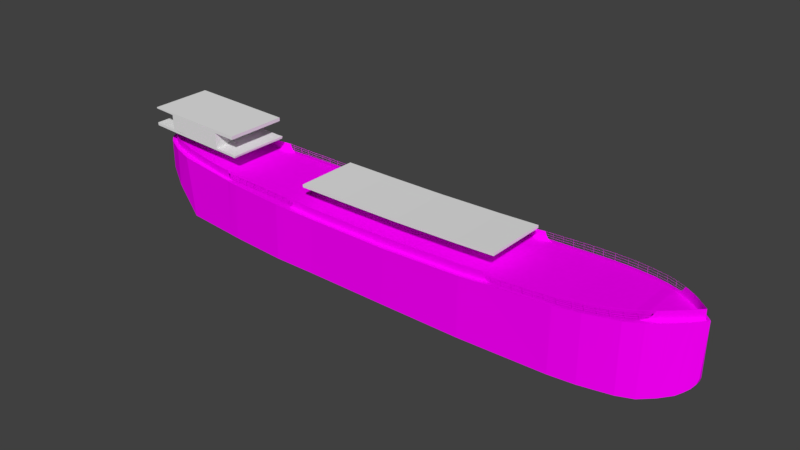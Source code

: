 # Source: t2v4.blend  (saved by Blender 2.79.0; exported with 4.5.12 LTS)
import bpy
from mathutils import Matrix  # noqa: F401  (used for matrix-valued properties, if any)

bpy.ops.wm.read_factory_settings(use_empty=True)
scene = bpy.context.scene
scene.name = 'Scene'

# ---- collections
col_collection_1 = bpy.data.collections.new('Collection 1'); scene.collection.children.link(col_collection_1)

# ---- images (referenced by path relative to the original .blend; pixels are not part of the script)
import os
ASSET_DIR = os.environ.get("B2B_ASSET_DIR", "")  # directory of the original .blend (textures are referenced by path, not embedded)
HERE = os.path.dirname(os.path.abspath(__file__))  # packed textures are extracted next to this script under _unpacked/

def load_image(name, relpath, width, height, colorspace="sRGB"):
    """Load a texture the original file referenced (path relative to the .blend, or extracted next to this script)."""
    p = next((c for c in (os.path.join(HERE, relpath), os.path.join(ASSET_DIR, relpath)) if relpath and os.path.exists(c)), "")
    if p:
        img = bpy.data.images.load(p, check_existing=True)
        img.name = name
    else:  # same state as the original file: an image datablock whose file is absent (Cycles renders it pink)
        img = bpy.data.images.new(name, width, height)
        img.source = "FILE"
        img.filepath = "//" + (relpath or name)
    img.colorspace_settings.name = colorspace
    return img
img_rust_8111_jpg = load_image('Rust-8111.jpg', 'Rust-8111.jpg', 1024, 1024, 'sRGB')
img_metaldiamond_2467_jpg = load_image('MetalDiamond-2467.jpg', 'MetalDiamond-2467.jpg', 1024, 1024, 'sRGB')

# ---- materials (node trees are filled in below, after node groups)
mat_material_002 = bpy.data.materials.new('Material.002')
mat_material_002.alpha_threshold = 0.0
mat_material_002.preview_render_type = 'CUBE'
mat_material_002.roughness = 0.5
mat_material_001 = bpy.data.materials.new('Material.001')
mat_material_001.alpha_threshold = 0.0
mat_material_001.roughness = 0.5
mat_material_003 = bpy.data.materials.new('Material.003')
mat_material_003.alpha_threshold = 0.0
mat_material_003.roughness = 0.5

# ---- material node trees
mat_material_002.use_nodes = True; mat_material_002.node_tree.nodes.clear()
_N = mat_material_002.node_tree.nodes; _L = mat_material_002.node_tree.links
n0 = _N.new('ShaderNodeOutputMaterial'); n0.name = 'Material Output'; n0.location = (300, 300)
n1 = _N.new('ShaderNodeBsdfDiffuse'); n1.name = 'Diffuse BSDF'; n1.location = (10, 300)
n2 = _N.new('ShaderNodeTexImage'); n2.name = 'Image Texture'; n2.location = (-180, 300)
n2.width = 140
n2.image = img_rust_8111_jpg
_L.new(n1.outputs[0], n0.inputs[0])
_L.new(n2.outputs[0], n1.inputs[0])
n0.is_active_output = True
mat_material_001.use_nodes = True; mat_material_001.node_tree.nodes.clear()
_N = mat_material_001.node_tree.nodes; _L = mat_material_001.node_tree.links
n0 = _N.new('ShaderNodeOutputMaterial'); n0.name = 'Material Output'; n0.location = (300, 300)
n1 = _N.new('ShaderNodeTexImage'); n1.name = 'Image Texture'; n1.location = (-180, 300)
n1.width = 140
n1.image = img_metaldiamond_2467_jpg
n2 = _N.new('ShaderNodeBsdfDiffuse'); n2.name = 'Diffuse BSDF'; n2.location = (10, 300)
_L.new(n2.outputs[0], n0.inputs[0])
_L.new(n1.outputs[0], n2.inputs[0])
n0.is_active_output = True
mat_material_003.use_nodes = True; mat_material_003.node_tree.nodes.clear()
_N = mat_material_003.node_tree.nodes; _L = mat_material_003.node_tree.links
n0 = _N.new('ShaderNodeOutputMaterial'); n0.name = 'Material Output'; n0.location = (300, 300)
n1 = _N.new('ShaderNodeBsdfToon'); n1.name = 'Toon BSDF'; n1.location = (10, 300)
n1.inputs[1].default_value = 1.0
_L.new(n1.outputs[0], n0.inputs[0])
n0.is_active_output = True

# ---- world
world_world = bpy.data.worlds.new('World'); scene.world = world_world
world_world.color = (0.05088, 0.05088, 0.05088)
world_world.use_sun_shadow = False
world_world.sun_shadow_jitter_overblur = 0.0
world_world.cycles.sampling_method = 'MANUAL'

# ---- meshes
me_plane_001 = bpy.data.meshes.new('Plane.001')
me_plane_001.from_pydata([(-1.04, -1.0, 0.11), (0.9657, -1.0, 0.1206), (-1.04, 1.0, 0.11), (0.965, 1.0, 0.121), (-1.05, -1.0, 0.1459), (0.9724, -1.0, 0.1467), (-0.9242, -1.0, 0.1447), (-0.9207, -1.0, 0.1111), (-0.6155, -1.0, 0.1424), (-0.6127, -1.0, 0.1118), (-0.4115, -1.0, 0.1125), (-0.2322, -1.0, 0.1118), (0.05622, -1.0, 0.1138), (0.3541, -1.0, 0.1164), (0.6598, -1.0, 0.1202), (0.8577, -1.0, 0.1222), (-0.2338, -1.0, 0.1411), (0.05213, -1.0, 0.1416), (-0.4194, -1.0, 0.1436), (0.3479, -1.0, 0.1437), (0.6601, -1.0, 0.1452), (0.8543, -1.0, 0.1473), (-1.049, 1.0, 0.1457), (0.9653, 1.018, 0.1497), (0.664, 1.0, 0.1201), (0.661, 1.0, 0.1451), (0.8549, 1.0, 0.1221), (0.8549, 1.0, 0.1473), (0.3541, 1.0, 0.1164), (0.3511, 1.0, 0.1434), (0.05645, 1.0, 0.1137), (0.05292, 1.0, 0.1418), (-0.6113, 1.0, 0.1137), (-0.6155, 1.0, 0.1424), (-0.9161, 1.0, 0.1136), (-0.924, 1.0, 0.1433), (-0.4117, 1.0, 0.1141), (-0.4156, 1.0, 0.1425), (-0.2262, 1.0, 0.1131), (-0.2299, 1.0, 0.1413), (0.5091, 1.0, 0.1183), (0.506, 1.0, 0.1443), (0.504, -1.0, 0.1444), (0.5069, -1.0, 0.1183), (-0.6302, -1.0, 0.3305), (-0.2485, -1.0, 0.3292), (0.03743, -1.0, 0.3297), (-0.4341, -1.0, 0.3317), (0.3332, -1.0, 0.3318), (0.3364, 1.0, 0.3315), (0.03822, 1.0, 0.3299), (-0.6302, 1.0, 0.3305), (-0.4303, 1.0, 0.3306), (-0.2446, 1.0, 0.3294), (0.4913, 1.0, 0.3323), (0.4893, -1.0, 0.3325), (-1.053, -1.0, 0.3305), (-1.053, 1.0, 0.3305), (0.9109, 1.0, 0.3386), (0.9089, -1.0, 0.3388), (0.9075, 1.0, 0.3814), (0.9055, -1.0, 0.3816), (-1.055, -1.0, 0.3455), (-1.055, 1.0, 0.3454), (2.591, -1.014, 0.1746), (6.386, -1.014, 0.3449), (2.591, 1.014, 0.1746), (6.386, 1.014, 0.3449), (3.456, -1.014, 0.2036), (3.456, 1.014, 0.2036), (4.54, -1.014, 0.2452), (4.54, 1.014, 0.2452), (5.679, -1.014, 0.3027), (5.679, 1.014, 0.3027), (2.594, -1.014, 0.1427), (6.389, -1.014, 0.313), (2.594, 1.014, 0.1427), (6.389, 1.014, 0.313), (3.459, -1.014, 0.1717), (3.459, 1.014, 0.1717), (4.543, -1.014, 0.2134), (4.543, 1.014, 0.2134), (5.682, -1.014, 0.2708), (5.682, 1.014, 0.2708)], [(6, 7), (8, 9), (10, 18), (11, 16), (12, 17), (13, 19), (14, 20), (15, 21), (42, 43)], [(0, 7, 9, 10, 11, 12, 13, 43, 14, 15, 1, 3, 26, 24, 40, 28, 30, 38, 36, 32, 34, 2), (1, 15, 14, 43, 13, 12, 11, 10, 9, 7, 0, 4, 6, 8, 18, 16, 17, 19, 42, 20, 21, 5), (26, 3, 23, 27), (40, 24, 25, 41), (24, 26, 27, 25), (30, 28, 29, 31), (38, 30, 31, 39), (34, 32, 33, 35), (2, 34, 35, 22), (32, 36, 37, 33), (36, 38, 39, 37), (3, 1, 5, 23), (0, 2, 22, 4), (21, 20, 42, 19, 17, 16, 18, 8, 6, 4, 22, 35, 33, 37, 39, 31, 29, 41, 25, 27, 23, 5), (28, 40, 41, 29), (8, 18, 47, 44), (29, 31, 50, 49), (8, 33, 51, 44), (29, 41, 54, 49), (17, 19, 48, 46), (18, 16, 45, 47), (31, 39, 53, 50), (39, 37, 52, 53), (16, 17, 46, 45), (41, 42, 55, 54), (37, 33, 51, 52), (19, 42, 55, 48), (44, 51, 57, 56), (54, 55, 59, 58), (58, 59, 61, 60), (56, 57, 63, 62), (60, 61, 62, 63), (47, 45, 46, 48, 55, 59, 61, 62, 56, 44), (54, 58, 60, 63, 57, 51, 52, 53, 50, 49), (72, 73, 67, 65), (64, 66, 69, 68), (68, 69, 71, 70), (70, 71, 73, 72), (82, 75, 77, 83), (74, 78, 79, 76), (78, 80, 81, 79), (80, 82, 83, 81), (71, 69, 79, 81), (65, 67, 77, 75), (69, 66, 76, 79), (70, 72, 82, 80), (66, 64, 74, 76), (68, 70, 80, 78), (64, 68, 78, 74), (67, 73, 83, 77), (72, 65, 75, 82), (73, 71, 81, 83)])
me_plane_001.use_remesh_preserve_volume = False
me_plane_001.use_remesh_preserve_attributes = False
me_plane_001.use_mirror_vertex_groups = False
me_plane_001.update()
me_cube_001 = bpy.data.meshes.new('Cube.001')
me_cube_001.from_pydata([(-3.187, -0.4817, -0.384), (-3.912, -0.1223, 0.3766), (-3.187, 0.4777, -0.384), (-3.912, 0.1223, 0.3766), (2.753, -0.3622, -0.4173), (3.212, 0.0, 0.4417), (2.753, 0.3669, -0.4173), (-3.919, -0.1101, 0.1193), (-3.919, 0.1101, 0.1193), (3.179, 0.03451, -0.2385), (3.179, -0.03451, -0.2385), (-3.545, -0.3888, -0.1075), (-3.545, 0.3834, -0.1075), (-3.789, -0.2587, 0.01486), (-3.789, 0.2587, 0.01486), (-3.945, -0.02141, 0.1951), (-3.945, 0.02141, 0.1951), (-3.872, -0.173, 0.05792), (-3.872, 0.173, 0.05792), (2.915, 0.263, -0.3876), (2.915, -0.263, -0.3876), (3.101, 0.1109, -0.319), (3.101, -0.1109, -0.319), (3.042, 0.1615, -0.3565), (3.042, -0.1615, -0.3565), (3.144, 0.06988, -0.2864), (3.144, -0.06988, -0.2864), (3.195, 0.01939, -0.1842), (3.195, -0.01939, -0.1842), (-3.297, 0.456, 0.347), (-3.297, -0.46, 0.347), (-1.122, 0.5951, 0.2765), (-1.122, -0.5951, 0.2765), (-2.48, -0.546, 0.3099), (-2.48, 0.5621, 0.3099), (-2.34, 0.5768, 0.3047), (-2.34, -0.5606, 0.3047), (-2.335, 0.575, 0.3115), (-2.335, -0.5589, 0.3115), (-1.65, 0.6016, 0.2954), (-1.648, -0.6016, 0.2921), (-0.09629, 0.6036, 0.2741), (-0.09629, -0.6036, 0.2741), (0.8678, 0.598, 0.3011), (0.8678, -0.598, 0.3011), (1.912, 0.5746, 0.3504), (1.912, -0.5569, 0.3504), (2.571, 0.4413, 0.3929), (2.577, -0.4406, 0.3927), (-0.1299, 0.5998, -0.4011), (-0.1299, -0.5998, -0.4011), (-1.659, 0.6008, -0.3925), (-1.659, -0.6008, -0.3925), (-1.149, -0.5956, -0.3954), (-1.149, 0.5956, -0.3954), (-2.365, 0.5751, -0.3886), (-2.365, -0.559, -0.3886), (-2.508, 0.5609, -0.3878), (-2.508, -0.5447, -0.3878), (0.862, -0.5995, -0.4067), (0.862, 0.5995, -0.4067), (1.908, -0.5558, -0.4125), (1.908, 0.5735, -0.4125), (2.576, -0.4373, -0.4163), (2.576, 0.4387, -0.4163), (-3.551, -0.3797, 0.3592), (-3.551, 0.3797, 0.3592), (-3.783, -0.2625, 0.3704), (-3.783, 0.2625, 0.3704), (-3.855, -0.1986, 0.3738), (-3.855, 0.1986, 0.3738), (2.767, 0.3577, 0.4078), (2.767, -0.3577, 0.4078), (2.948, 0.2413, 0.4215), (2.948, -0.2413, 0.4215), (3.087, 0.1219, 0.4321), (3.087, -0.1219, 0.4321), (-3.885, -0.1625, 0.3753), (-3.885, 0.1625, 0.3753), (3.118, 0.09196, 0.4345), (3.118, -0.09196, 0.4345), (3.159, 0.05515, 0.4376), (3.159, -0.05515, 0.4376), (3.189, 0.02457, 0.4399), (3.189, -0.02457, 0.4399), (-2.447, -0.5078, 0.3079), (-2.451, -0.5506, 0.3075), (-2.451, 0.5668, 0.3083), (-2.447, 0.5259, 0.3081), (-2.48, 0.5253, 0.3099), (-2.48, -0.5061, 0.3099), (-3.297, -0.3936, 0.347), (-3.297, 0.41, 0.347), (-3.551, -0.3211, 0.3592), (-3.551, 0.335, 0.3592), (-3.783, -0.1948, 0.3704), (-3.783, 0.2051, 0.3704), (-3.855, -0.1209, 0.3738), (-3.855, 0.1315, 0.3738), (-3.885, 0.07792, 0.3753), (-3.885, -0.06379, 0.3753), (-3.898, 0.007068, 0.3753), (-3.667, -0.27, 0.3648), (-3.725, -0.2378, 0.3676), (-3.819, -0.1646, 0.3721), (-2.889, -0.4593, 0.3284), (-2.685, -0.4867, 0.3192), (-3.093, -0.4305, 0.3377), (-3.667, 0.2848, 0.3648), (-3.609, 0.3119, 0.362), (-3.725, 0.251, 0.3676), (-2.889, 0.4824, 0.3284), (-2.685, 0.5046, 0.3192), (-3.093, 0.4483, 0.3377), (-2.467, -0.5078, 0.3228), (-2.467, 0.5259, 0.3228), (-2.507, 0.5216, 0.3723), (-2.507, -0.5024, 0.3723), (-3.297, -0.3936, 0.4445), (-3.297, 0.41, 0.4445), (-3.551, -0.3211, 0.4567), (-3.551, 0.335, 0.4567), (-3.783, -0.1948, 0.4679), (-3.783, 0.2051, 0.4679), (-3.855, -0.1209, 0.4713), (-3.855, 0.1315, 0.4713), (-3.885, 0.07792, 0.4728), (-3.885, -0.06379, 0.4728), (-3.898, 0.007068, 0.4728), (-3.667, -0.27, 0.4623), (-3.725, -0.2378, 0.4651), (-3.819, -0.1646, 0.4696), (-2.889, -0.4593, 0.4259), (-2.685, -0.4867, 0.4167), (-3.093, -0.4305, 0.4352), (-3.667, 0.2848, 0.4623), (-3.609, 0.3119, 0.4595), (-3.725, 0.251, 0.4651), (-2.889, 0.4824, 0.4259), (-2.685, 0.5046, 0.4167), (-3.093, 0.4483, 0.4352), (-2.519, -0.5012, 0.4148), (-2.519, 0.5198, 0.4148), (-2.483, 0.5246, 0.3377), (-2.483, -0.5059, 0.3377), (-3.895, 0.0425, 0.3753), (-3.895, -0.02836, 0.3753), (-3.895, 0.0425, 0.4728), (-3.895, -0.02836, 0.4728), (-1.122, -0.5419, 0.2765), (-1.492, -0.5324, 0.2874), (-1.492, 0.5476, 0.2874), (-0.09629, 0.5546, 0.2741), (-1.122, 0.5534, 0.2765), (-0.09629, -0.5444, 0.2741), (0.8678, 0.5546, 0.3011), (0.8678, -0.5416, 0.3011), (1.12, -0.5875, 0.3164), (1.13, 0.5959, 0.3164), (1.212, -0.5382, 0.3201), (1.212, 0.5563, 0.3201), (-1.122, -0.5419, 0.3765), (-1.433, -0.5324, 0.3842), (-1.433, 0.5476, 0.3842), (-0.09629, 0.5546, 0.3741), (-1.122, 0.5534, 0.3765), (-0.09629, -0.5444, 0.3741), (0.8678, 0.5546, 0.4011), (0.8678, -0.5416, 0.4011), (1.118, -0.5338, 0.4164), (1.118, 0.5563, 0.4163), (-1.445, 0.5476, 0.3335), (-1.445, -0.5324, 0.3334), (-1.437, 0.5476, 0.3564), (-1.437, -0.5324, 0.3564), (-1.471, -0.5324, 0.3003), (-1.471, 0.5476, 0.3003), (1.136, 0.5563, 0.3674), (1.136, -0.5338, 0.3674), (1.16, 0.5563, 0.3408), (1.16, -0.5338, 0.341), (1.126, 0.5563, 0.3917), (2.577, -0.3895, 0.3927), (2.577, 0.4005, 0.3928), (2.692, -0.3378, 0.4049), (2.692, 0.3514, 0.4049), (2.948, 0.1895, 0.4215), (2.948, -0.1832, 0.4215), (3.087, -0.07094, 0.4321), (3.087, 0.07064, 0.4321), (3.118, -0.04031, 0.4345), (3.118, 0.04228, 0.4345), (3.159, -0.006117, 0.4376), (3.159, 0.004829, 0.4376), (3.164, -0.0003203, 0.4376), (3.017, 0.1332, 0.4268), (3.017, -0.1286, 0.4268), (2.786, 0.3019, 0.4618), (2.786, -0.2912, 0.4618), (2.817, -0.2725, 0.5181), (2.817, 0.2814, 0.5181), (2.948, 0.1895, 0.5319), (2.948, -0.1832, 0.5319), (3.087, -0.07094, 0.5425), (3.087, 0.07064, 0.5425), (3.118, -0.04031, 0.5448), (3.118, 0.04228, 0.5448), (3.159, -0.006117, 0.5479), (3.159, 0.004829, 0.5479), (3.164, -0.0003203, 0.5479), (3.017, 0.1332, 0.5372), (3.017, -0.1286, 0.5372), (2.753, 0.3215, 0.4308), (2.753, -0.3117, 0.4308), (2.242, 0.5284, 0.3716), (2.242, 0.5265, -0.4144), (2.075, 0.5547, -0.4135), (2.077, 0.5562, 0.361), (2.406, 0.4942, 0.3823), (2.409, 0.4919, -0.4153), (1.163, 0.5949, -0.4096), (1.122, -0.5877, -0.4096), (2.209, -0.5214, 0.3716), (2.21, -0.5192, -0.4144), (2.06, -0.5392, 0.361), (2.059, -0.5375, -0.4135), (2.393, -0.4796, -0.4153), (2.39, -0.4824, 0.3823), (2.802, 0.2917, 0.49), (2.215, -0.4841, 0.4739), (1.945, 0.5321, 0.4575), (1.945, 0.5321, 0.4293), (1.945, 0.5321, 0.4018), (1.945, 0.5321, 0.377), (1.126, -0.5338, 0.3917), (2.802, -0.2818, 0.49), (2.452, -0.435, 0.4874), (2.332, 0.4699, 0.4801), (2.332, 0.4699, 0.4532), (2.332, 0.4699, 0.4255), (2.332, 0.4699, 0.4012), (1.808, -0.5274, 0.4489), (1.578, 0.5521, 0.438), (1.578, 0.552, 0.4124), (1.578, 0.5521, 0.3848), (1.578, 0.552, 0.3597), (1.912, -0.522, 0.3504), (2.58, -0.389, 0.4978), (2.577, 0.4005, 0.4978), (2.577, 0.4005, 0.4699), (2.577, 0.4005, 0.4414), (2.577, 0.4005, 0.4155), (2.1, -0.4972, 0.4667), (1.69, 0.5489, 0.4429), (1.69, 0.5489, 0.4154), (1.69, 0.5489, 0.39), (1.69, 0.5489, 0.3651), (1.807, 0.5431, 0.3459), (2.334, -0.4656, 0.4801), (2.101, 0.513, 0.4667), (2.101, 0.513, 0.4391), (2.101, 0.513, 0.4111), (2.101, 0.513, 0.3841), (1.69, -0.5324, 0.443), (1.334, 0.5542, 0.4245), (1.334, 0.5542, 0.4003), (1.334, 0.5542, 0.3742), (1.334, 0.5542, 0.3494), (2.215, -0.4868, 0.4457), (2.452, -0.4343, 0.4608), (1.808, -0.5283, 0.422), (2.579, -0.3893, 0.4699), (2.101, -0.499, 0.4391), (2.334, -0.4653, 0.4531), (1.69, -0.5314, 0.4154), (2.216, -0.4867, 0.4172), (2.451, -0.4337, 0.4332), (1.807, -0.5278, 0.3947), (2.578, -0.3896, 0.4414), (2.101, -0.4996, 0.4111), (2.334, -0.464, 0.4254), (1.691, -0.5326, 0.39), (2.216, -0.4887, 0.3922), (2.452, -0.4333, 0.4086), (1.808, -0.528, 0.3697), (2.577, -0.3893, 0.4154), (2.101, -0.5021, 0.384), (2.332, -0.4636, 0.4011), (1.691, -0.5321, 0.3651), (1.69, -0.5328, 0.3408), (1.807, -0.528, 0.3459), (1.578, -0.5329, 0.336), (2.332, -0.4624, 0.3789), (2.452, -0.4338, 0.3863), (1.578, 0.552, 0.336), (1.69, 0.5489, 0.3408), (1.334, 0.5542, 0.3252), (2.217, 0.4942, 0.3716), (2.332, 0.4699, 0.3789), (2.217, -0.4854, 0.3716), (2.101, -0.5001, 0.3627), (1.944, -0.5241, 0.4574), (1.945, -0.5217, 0.4293), (1.945, -0.5243, 0.4017), (1.946, -0.5234, 0.377), (1.946, -0.5233, 0.3526), (1.577, -0.533, 0.3597), (1.577, -0.5331, 0.438), (1.577, -0.5326, 0.4123), (1.577, -0.5332, 0.3848), (1.455, -0.5366, 0.3305), (1.455, -0.5365, 0.3544), (1.455, -0.5365, 0.4319), (1.455, -0.5366, 0.4063), (1.455, -0.5365, 0.3799), (1.334, -0.5373, 0.3253), (1.334, -0.5373, 0.3494), (1.334, -0.5373, 0.4245), (1.334, -0.5372, 0.4003), (1.334, -0.5373, 0.3742), (1.212, -0.5382, 0.3453), (1.211, -0.5382, 0.4204), (1.212, -0.5382, 0.3941), (1.212, -0.5382, 0.3707), (1.176, -0.536, 0.3326), (1.149, -0.5338, 0.3511), (1.129, -0.5338, 0.3829), (2.692, -0.3378, 0.4242), (2.692, -0.3378, 0.4498), (2.692, -0.3378, 0.4783), (2.691, -0.3378, 0.506), (1.212, 0.5563, 0.4204), (1.212, 0.5563, 0.3941), (1.212, 0.5563, 0.3707), (1.212, 0.5563, 0.3453), (2.692, 0.3514, 0.4243), (2.692, 0.3514, 0.4498), (2.692, 0.3514, 0.4783), (2.692, 0.3514, 0.506), (2.452, 0.4392, 0.3863), (2.452, 0.4392, 0.4086), (2.452, 0.4392, 0.4333), (2.452, 0.4392, 0.4608), (2.452, 0.4392, 0.4873), (1.455, 0.5529, 0.3305), (1.455, 0.5529, 0.3543), (1.455, 0.5529, 0.4319), (1.455, 0.5529, 0.4063), (1.455, 0.5529, 0.3799), (1.807, 0.5431, 0.449), (1.807, 0.5431, 0.4219), (1.807, 0.5431, 0.3947), (1.807, 0.5431, 0.3698), (2.101, 0.513, 0.3627), (2.217, 0.4942, 0.4739), (2.217, 0.4942, 0.4458), (2.217, 0.4942, 0.4172), (2.217, 0.4942, 0.3925), (1.945, 0.5321, 0.3526), (1.176, 0.5563, 0.3325), (1.149, 0.5563, 0.3511), (1.129, 0.5563, 0.383), (-1.463, -0.5324, 0.3104), (-2.501, -0.5042, 0.3617), (-2.513, -0.5018, 0.3914), (-1.538, -0.5201, 0.292), (-1.539, -0.5192, 0.3111), (-1.538, -0.5183, 0.3346), (-1.538, -0.5171, 0.3609), (-1.537, -0.5168, 0.3869), (-1.651, -0.5112, 0.3369), (-1.651, -0.5095, 0.3649), (-1.65, -0.514, 0.2954), (-1.651, -0.5126, 0.3132), (-1.651, -0.509, 0.3894), (-1.769, -0.5077, 0.3412), (-1.769, -0.5059, 0.3688), (-1.77, -0.5109, 0.2994), (-1.77, -0.5092, 0.3193), (-1.769, -0.5051, 0.394), (-1.888, -0.5059, 0.3458), (-1.887, -0.5034, 0.3746), (-1.888, -0.5089, 0.3013), (-1.888, -0.5072, 0.3229), (-1.886, -0.5028, 0.3975), (-2.112, -0.5051, 0.3527), (-2.112, -0.5026, 0.3785), (-2.112, -0.5084, 0.3078), (-2.112, -0.5066, 0.3292), (-2.112, -0.502, 0.4028), (-2.516, -0.5015, 0.4031), (-2.492, -0.5051, 0.3497), (-2.467, -0.5046, 0.3631), (-2.468, -0.5022, 0.3891), (-2.003, -0.5087, 0.3029), (-2.003, -0.5069, 0.3266), (-2.003, -0.5024, 0.4018), (-2.003, -0.5055, 0.3498), (-2.003, -0.503, 0.3788), (-2.23, -0.5081, 0.3108), (-2.467, -0.5062, 0.3375), (-2.468, -0.5016, 0.4131), (-2.231, -0.5064, 0.3332), (-2.23, -0.5018, 0.4066), (-2.23, -0.5048, 0.3563), (-2.23, -0.5024, 0.3828), (-1.482, -0.5324, 0.2937), (-2.344, -0.5047, 0.3597), (-2.345, -0.5023, 0.386), (-2.343, -0.508, 0.3093), (-2.344, -0.5063, 0.3353), (-2.345, -0.5017, 0.4099), (-1.463, 0.5476, 0.3104), (-2.501, 0.5231, 0.3618), (-2.513, 0.5207, 0.3914), (-1.888, 0.5367, 0.3013), (-1.888, 0.5361, 0.3229), (-1.888, 0.5353, 0.3458), (-1.887, 0.5341, 0.3746), (-1.886, 0.5337, 0.3975), (-2.516, 0.5202, 0.4031), (-1.435, 0.5476, 0.3703), (-1.454, 0.5476, 0.322), (-1.441, 0.5476, 0.3449), (-1.65, 0.5422, 0.2954), (-1.651, 0.5418, 0.3132), (-2.492, 0.5238, 0.3498), (-2.112, 0.5292, 0.3527), (-2.112, 0.5274, 0.3785), (-1.651, 0.5406, 0.3894), (-2.039, 0.5313, 0.3078), (-2.112, 0.5303, 0.3292), (-1.651, 0.5415, 0.3369), (-1.651, 0.5409, 0.3649), (-2.112, 0.5267, 0.4028), (-2.517, 0.52, 0.4089), (-1.434, 0.5476, 0.3772), (-1.45, 0.5476, 0.3277), (-1.439, 0.5476, 0.3507), (-1.538, 0.5449, 0.292), (-1.539, 0.5447, 0.3111), (-2.497, 0.5235, 0.3558), (-2.23, 0.5262, 0.3563), (-2.23, 0.5241, 0.3828), (-1.537, 0.5441, 0.3869), (-2.003, 0.534, 0.3029), (-2.003, 0.5332, 0.3266), (-1.769, 0.5384, 0.3412), (-1.769, 0.5375, 0.3688), (-2.003, 0.5302, 0.4018), (-2.514, 0.5205, 0.3972), (-1.436, 0.5476, 0.3633), (-1.458, 0.5476, 0.3162), (-1.443, 0.5476, 0.3392), (-1.77, 0.5394, 0.2994), (-1.77, 0.5389, 0.3193), (-2.487, 0.5242, 0.3437), (-2.003, 0.5323, 0.3498), (-2.003, 0.5308, 0.3788), (-1.769, 0.5371, 0.394), (-2.23, 0.5286, 0.3108), (-2.231, 0.5274, 0.3332), (-1.538, 0.5445, 0.3346), (-1.538, 0.5442, 0.3609), (-2.23, 0.5232, 0.4066), (-2.112, 0.53, 0.3078), (-2.344, 0.5246, 0.3597), (-2.345, 0.5224, 0.386), (-2.343, 0.5272, 0.3093), (-2.344, 0.526, 0.3353), (-2.345, 0.5215, 0.4099), (-2.467, 0.5239, 0.3631), (-2.468, 0.5215, 0.3891), (-2.449, 0.5266, 0.3087), (-2.467, 0.5253, 0.3375), (-2.468, 0.5206, 0.4131), (1.118, -0.5338, 0.4164), (1.211, -0.5382, 0.4204), (2.817, -0.2725, 0.5161), (2.215, -0.4841, 0.4718), (2.452, -0.435, 0.4853), (1.808, -0.5274, 0.4469), (2.58, -0.389, 0.4958), (2.1, -0.4972, 0.4647), (2.334, -0.4656, 0.4781), (1.69, -0.5324, 0.4409), (1.944, -0.5241, 0.4554), (1.577, -0.5331, 0.4359), (1.455, -0.5365, 0.4298), (1.334, -0.5373, 0.4225), (1.211, -0.5382, 0.4184), (2.691, -0.3378, 0.504), (1.118, -0.5338, 0.4143), (1.211, -0.5382, 0.4184), (1.136, -0.5338, 0.3654), (1.16, -0.5338, 0.3389), (2.786, -0.2912, 0.4597), (2.753, -0.3117, 0.4288), (1.126, -0.5338, 0.3897), (2.802, -0.2818, 0.4879), (2.215, -0.4868, 0.4437), (2.452, -0.4343, 0.4587), (1.808, -0.5283, 0.4199), (2.579, -0.3893, 0.4678), (2.101, -0.499, 0.437), (2.334, -0.4653, 0.4511), (1.69, -0.5314, 0.4133), (2.216, -0.4867, 0.4151), (2.451, -0.4337, 0.4312), (1.807, -0.5278, 0.3926), (2.578, -0.3896, 0.4393), (2.101, -0.4996, 0.409), (2.334, -0.464, 0.4233), (1.691, -0.5326, 0.388), (2.216, -0.4887, 0.3902), (2.452, -0.4333, 0.4065), (1.808, -0.528, 0.3677), (2.577, -0.3893, 0.4134), (2.101, -0.5021, 0.382), (2.332, -0.4636, 0.399), (1.691, -0.5321, 0.3631), (1.945, -0.5217, 0.4272), (1.945, -0.5243, 0.3997), (1.946, -0.5234, 0.3749), (1.577, -0.533, 0.3576), (1.577, -0.5326, 0.4103), (1.577, -0.5332, 0.3828), (1.455, -0.5365, 0.3523), (1.455, -0.5366, 0.4042), (1.455, -0.5365, 0.3778), (1.334, -0.5373, 0.3474), (1.334, -0.5372, 0.3982), (1.334, -0.5373, 0.3721), (1.212, -0.5382, 0.3433), (1.212, -0.5382, 0.3921), (1.212, -0.5382, 0.3686), (2.692, -0.3378, 0.4222), (2.692, -0.3378, 0.4477), (2.692, -0.3378, 0.4762), (1.214, -0.5382, 0.3201), (2.579, -0.3895, 0.3927), (2.694, -0.3378, 0.4049), (2.217, -0.4841, 0.4739), (2.454, -0.435, 0.4874), (1.81, -0.5274, 0.4489), (2.582, -0.389, 0.4978), (2.102, -0.4972, 0.4667), (2.336, -0.4656, 0.4801), (1.692, -0.5324, 0.443), (2.218, -0.4868, 0.4457), (2.454, -0.4343, 0.4608), (1.81, -0.5283, 0.422), (2.581, -0.3893, 0.4699), (2.103, -0.499, 0.4391), (2.336, -0.4653, 0.4531), (1.692, -0.5314, 0.4154), (2.218, -0.4867, 0.4172), (2.454, -0.4337, 0.4332), (1.809, -0.5278, 0.3947), (2.58, -0.3896, 0.4414), (2.103, -0.4996, 0.4111), (2.336, -0.464, 0.4254), (1.693, -0.5326, 0.39), (2.218, -0.4887, 0.3922), (2.454, -0.4333, 0.4086), (1.81, -0.528, 0.3697), (2.579, -0.3893, 0.4154), (2.103, -0.5021, 0.384), (2.335, -0.4636, 0.4011), (1.693, -0.5321, 0.3651), (1.692, -0.5328, 0.3408), (1.809, -0.528, 0.3459), (1.58, -0.5329, 0.336), (2.334, -0.4624, 0.3789), (2.454, -0.4338, 0.3863), (2.219, -0.4854, 0.3716), (2.103, -0.5001, 0.3627), (1.946, -0.5241, 0.4574), (1.947, -0.5217, 0.4293), (1.947, -0.5243, 0.4017), (1.948, -0.5234, 0.377), (1.948, -0.5233, 0.3526), (1.58, -0.533, 0.3597), (1.579, -0.5331, 0.438), (1.579, -0.5326, 0.4123), (1.58, -0.5332, 0.3848), (1.457, -0.5366, 0.3305), (1.457, -0.5365, 0.3544), (1.457, -0.5365, 0.4319), (1.457, -0.5366, 0.4063), (1.457, -0.5365, 0.3799), (1.336, -0.5373, 0.3253), (1.336, -0.5373, 0.3494), (1.336, -0.5373, 0.4245), (1.336, -0.5372, 0.4003), (1.336, -0.5373, 0.3742), (1.214, -0.5382, 0.3453), (1.214, -0.5382, 0.4204), (1.214, -0.5382, 0.3941), (1.214, -0.5382, 0.3707), (2.694, -0.3378, 0.4242), (2.694, -0.3378, 0.4498), (2.694, -0.3378, 0.4783), (2.693, -0.3378, 0.506), (1.118, 0.5563, 0.4142), (1.136, 0.5563, 0.3653), (1.16, 0.5563, 0.3388), (1.126, 0.5563, 0.3897), (2.786, 0.3019, 0.4597), (2.817, 0.2814, 0.5161), (2.753, 0.3215, 0.4288), (2.802, 0.2917, 0.4879), (1.945, 0.5321, 0.4554), (1.945, 0.5321, 0.4272), (1.945, 0.5321, 0.3997), (1.945, 0.5321, 0.3749), (2.332, 0.4699, 0.4781), (2.332, 0.4699, 0.4511), (2.332, 0.4699, 0.4234), (2.332, 0.4699, 0.3991), (1.578, 0.5521, 0.436), (1.578, 0.552, 0.4103), (1.578, 0.5521, 0.3827), (1.578, 0.552, 0.3576), (2.577, 0.4005, 0.4958), (2.577, 0.4005, 0.4678), (2.577, 0.4005, 0.4393), (2.577, 0.4005, 0.4134), (1.69, 0.5489, 0.4408), (1.69, 0.5489, 0.4134), (1.69, 0.5489, 0.3879), (1.69, 0.5489, 0.3631), (2.101, 0.513, 0.4647), (2.101, 0.513, 0.437), (2.101, 0.513, 0.409), (2.101, 0.513, 0.382), (1.334, 0.5542, 0.4224), (1.334, 0.5542, 0.3982), (1.334, 0.5542, 0.3721), (1.334, 0.5542, 0.3474), (1.212, 0.5563, 0.4184), (1.212, 0.5563, 0.3921), (1.212, 0.5563, 0.3686), (1.212, 0.5563, 0.3433), (2.692, 0.3514, 0.4222), (2.692, 0.3514, 0.4477), (2.692, 0.3514, 0.4762), (2.692, 0.3514, 0.504), (2.452, 0.4392, 0.4065), (2.452, 0.4392, 0.4312), (2.452, 0.4392, 0.4588), (2.452, 0.4392, 0.4852), (1.455, 0.5529, 0.3523), (1.455, 0.5529, 0.4298), (1.455, 0.5529, 0.4042), (1.455, 0.5529, 0.3778), (1.807, 0.5431, 0.4469), (1.807, 0.5431, 0.4199), (1.807, 0.5431, 0.3926), (1.807, 0.5431, 0.3677), (2.217, 0.4942, 0.4718), (2.217, 0.4942, 0.4437), (2.217, 0.4942, 0.4151), (2.217, 0.4942, 0.3904), (1.213, 0.5563, 0.3201), (2.578, 0.4005, 0.3928), (2.694, 0.3514, 0.4049), (1.947, 0.5321, 0.4575), (1.947, 0.5321, 0.4293), (1.947, 0.5321, 0.4018), (1.947, 0.5321, 0.377), (2.334, 0.4699, 0.4801), (2.334, 0.4699, 0.4532), (2.334, 0.4699, 0.4255), (2.334, 0.4699, 0.4012), (1.579, 0.5521, 0.438), (1.579, 0.552, 0.4124), (1.579, 0.5521, 0.3848), (1.579, 0.552, 0.3597), (2.578, 0.4005, 0.4978), (2.578, 0.4005, 0.4699), (2.578, 0.4005, 0.4414), (2.578, 0.4005, 0.4155), (1.692, 0.5489, 0.4429), (1.692, 0.5489, 0.4154), (1.692, 0.5489, 0.39), (1.692, 0.5489, 0.3651), (1.809, 0.5431, 0.3459), (2.102, 0.513, 0.4667), (2.102, 0.513, 0.4391), (2.102, 0.513, 0.4111), (2.102, 0.513, 0.3841), (1.335, 0.5542, 0.4245), (1.335, 0.5542, 0.4003), (1.335, 0.5542, 0.3742), (1.335, 0.5542, 0.3494), (1.579, 0.552, 0.336), (1.692, 0.5489, 0.3408), (1.335, 0.5542, 0.3252), (2.218, 0.4942, 0.3716), (2.334, 0.4699, 0.3789), (1.213, 0.5563, 0.4204), (1.213, 0.5563, 0.3941), (1.213, 0.5563, 0.3707), (1.213, 0.5563, 0.3453), (2.694, 0.3514, 0.4243), (2.694, 0.3514, 0.4498), (2.694, 0.3514, 0.4783), (2.694, 0.3514, 0.506), (2.453, 0.4392, 0.3863), (2.453, 0.4392, 0.4086), (2.453, 0.4392, 0.4333), (2.453, 0.4392, 0.4608), (2.453, 0.4392, 0.4873), (1.457, 0.5529, 0.3305), (1.457, 0.5529, 0.3543), (1.457, 0.5529, 0.4319), (1.457, 0.5529, 0.4063), (1.457, 0.5529, 0.3799), (1.809, 0.5431, 0.449), (1.809, 0.5431, 0.4219), (1.809, 0.5431, 0.3947), (1.809, 0.5431, 0.3698), (2.102, 0.513, 0.3627), (2.218, 0.4942, 0.4739), (2.218, 0.4942, 0.4458), (2.218, 0.4942, 0.4172), (2.218, 0.4942, 0.3925), (1.947, 0.5321, 0.3526), (-2.519, -0.5012, 0.4117), (-2.519, 0.5198, 0.4117), (-2.483, 0.5246, 0.3346), (-2.483, -0.5059, 0.3346), (-1.433, -0.5324, 0.3811), (-1.433, 0.5476, 0.3811), (-1.445, 0.5476, 0.3304), (-1.445, -0.5324, 0.3303), (-1.437, 0.5476, 0.3532), (-1.437, -0.5324, 0.3532), (-1.463, -0.5324, 0.3073), (-2.501, -0.5042, 0.3586), (-2.513, -0.5018, 0.3883), (-1.539, -0.5192, 0.308), (-1.538, -0.5183, 0.3315), (-1.538, -0.5171, 0.3578), (-1.537, -0.5168, 0.3838), (-1.651, -0.5112, 0.3338), (-1.651, -0.5095, 0.3618), (-1.651, -0.5126, 0.3101), (-1.651, -0.509, 0.3863), (-1.769, -0.5077, 0.3381), (-1.769, -0.5059, 0.3657), (-1.77, -0.5092, 0.3162), (-1.769, -0.5051, 0.3909), (-1.888, -0.5059, 0.3427), (-1.887, -0.5034, 0.3715), (-1.888, -0.5072, 0.3198), (-1.886, -0.5028, 0.3944), (-2.112, -0.5051, 0.3496), (-2.112, -0.5026, 0.3754), (-2.112, -0.5066, 0.3261), (-2.112, -0.502, 0.3997), (-2.467, -0.5046, 0.36), (-2.468, -0.5022, 0.386), (-2.003, -0.5069, 0.3235), (-2.003, -0.5024, 0.3987), (-2.003, -0.5055, 0.3467), (-2.003, -0.503, 0.3757), (-2.467, -0.5062, 0.3344), (-2.468, -0.5016, 0.41), (-2.231, -0.5064, 0.3301), (-2.23, -0.5018, 0.4035), (-2.23, -0.5048, 0.3532), (-2.23, -0.5024, 0.3797), (-2.344, -0.5047, 0.3566), (-2.345, -0.5023, 0.3829), (-2.344, -0.5063, 0.3322), (-2.345, -0.5017, 0.4068), (-1.463, 0.5476, 0.3073), (-2.501, 0.5231, 0.3587), (-2.513, 0.5207, 0.3883), (-1.888, 0.5361, 0.3198), (-1.888, 0.5353, 0.3427), (-1.887, 0.5341, 0.3715), (-1.886, 0.5337, 0.3944), (-1.651, 0.5418, 0.3101), (-2.112, 0.5292, 0.3496), (-2.112, 0.5274, 0.3754), (-1.651, 0.5406, 0.3863), (-2.112, 0.5303, 0.3261), (-1.651, 0.5415, 0.3338), (-1.651, 0.5409, 0.3618), (-2.112, 0.5267, 0.3997), (-1.539, 0.5447, 0.308), (-2.23, 0.5262, 0.3532), (-2.23, 0.5241, 0.3797), (-1.537, 0.5441, 0.3838), (-2.003, 0.5332, 0.3235), (-1.769, 0.5384, 0.3381), (-1.769, 0.5375, 0.3657), (-2.003, 0.5302, 0.3987), (-1.77, 0.5389, 0.3162), (-2.003, 0.5323, 0.3467), (-2.003, 0.5308, 0.3757), (-1.769, 0.5371, 0.3909), (-2.231, 0.5274, 0.3301), (-1.538, 0.5445, 0.3315), (-1.538, 0.5442, 0.3578), (-2.23, 0.5232, 0.4035), (-2.344, 0.5246, 0.3566), (-2.345, 0.5224, 0.3829), (-2.344, 0.526, 0.3322), (-2.345, 0.5215, 0.4067), (-2.467, 0.5239, 0.36), (-2.468, 0.5215, 0.386), (-2.467, 0.5253, 0.3344), (-2.468, 0.5206, 0.41), (-2.464, -0.5078, 0.3228), (-2.464, 0.5259, 0.3228), (-1.535, -0.5201, 0.292), (-1.536, -0.5192, 0.3111), (-1.535, -0.5183, 0.3346), (-1.535, -0.5171, 0.3609), (-1.534, -0.5168, 0.3869), (-1.648, -0.5112, 0.3369), (-1.648, -0.5095, 0.3649), (-1.647, -0.514, 0.2954), (-1.648, -0.5126, 0.3132), (-1.648, -0.509, 0.3894), (-1.766, -0.5077, 0.3412), (-1.766, -0.5059, 0.3688), (-1.766, -0.5109, 0.2994), (-1.767, -0.5092, 0.3193), (-1.766, -0.5051, 0.394), (-1.885, -0.5059, 0.3458), (-1.884, -0.5034, 0.3746), (-1.885, -0.5089, 0.3013), (-1.884, -0.5072, 0.3229), (-1.883, -0.5028, 0.3975), (-2.109, -0.5051, 0.3527), (-2.109, -0.5026, 0.3785), (-2.109, -0.5084, 0.3078), (-2.109, -0.5066, 0.3292), (-2.109, -0.502, 0.4028), (-2.464, -0.5046, 0.3631), (-2.465, -0.5022, 0.3891), (-2.0, -0.5087, 0.3029), (-2.0, -0.5069, 0.3266), (-2.0, -0.5024, 0.4018), (-2.0, -0.5055, 0.3498), (-2.0, -0.503, 0.3788), (-2.227, -0.5081, 0.3108), (-2.464, -0.5062, 0.3375), (-2.465, -0.5016, 0.4131), (-2.227, -0.5064, 0.3332), (-2.227, -0.5018, 0.4066), (-2.227, -0.5048, 0.3563), (-2.227, -0.5024, 0.3828), (-2.341, -0.5047, 0.3597), (-2.341, -0.5023, 0.386), (-2.34, -0.508, 0.3093), (-2.34, -0.5063, 0.3353), (-2.341, -0.5017, 0.4099), (-1.885, 0.5367, 0.3013), (-1.884, 0.5361, 0.3229), (-1.885, 0.5353, 0.3458), (-1.884, 0.5341, 0.3746), (-1.883, 0.5337, 0.3975), (-1.647, 0.5422, 0.2954), (-1.648, 0.5418, 0.3132), (-2.109, 0.5292, 0.3527), (-2.109, 0.5274, 0.3785), (-1.648, 0.5406, 0.3894), (-2.109, 0.5303, 0.3292), (-1.648, 0.5415, 0.3369), (-1.648, 0.5409, 0.3649), (-2.109, 0.5267, 0.4028), (-1.535, 0.5449, 0.292), (-1.536, 0.5447, 0.3111), (-2.227, 0.5262, 0.3563), (-2.227, 0.5241, 0.3828), (-1.534, 0.5441, 0.3869), (-2.0, 0.534, 0.3029), (-2.0, 0.5332, 0.3266), (-1.766, 0.5384, 0.3412), (-1.766, 0.5375, 0.3688), (-2.0, 0.5302, 0.4018), (-1.766, 0.5394, 0.2994), (-1.767, 0.5389, 0.3193), (-2.0, 0.5323, 0.3498), (-2.0, 0.5308, 0.3788), (-1.766, 0.5371, 0.394), (-2.227, 0.5286, 0.3108), (-2.227, 0.5274, 0.3332), (-1.535, 0.5445, 0.3346), (-1.535, 0.5442, 0.3609), (-2.227, 0.5232, 0.4066), (-2.109, 0.53, 0.3078), (-2.341, 0.5246, 0.3597), (-2.341, 0.5224, 0.386), (-2.34, 0.5272, 0.3093), (-2.34, 0.526, 0.3353), (-2.341, 0.5215, 0.4099), (-2.464, 0.5239, 0.3631), (-2.465, 0.5215, 0.3891), (-2.464, 0.5253, 0.3375), (-1.535, -0.5183, 0.3315), (-1.534, -0.5168, 0.3838), (-1.648, -0.5126, 0.3101), (-1.766, -0.5059, 0.3657), (-1.884, -0.5034, 0.3715), (-1.884, -0.5072, 0.3198), (-1.883, -0.5028, 0.3944), (-2.109, -0.5051, 0.3496), (-2.109, -0.5026, 0.3754), (-2.109, -0.5066, 0.3261), (-2.0, -0.5069, 0.3235), (-2.0, -0.5024, 0.3987), (-2.0, -0.503, 0.3757), (-2.227, -0.5064, 0.3301), (-2.341, -0.5047, 0.3566), (-2.341, -0.5017, 0.4068), (-1.885, 0.5353, 0.3427), (-1.648, 0.5406, 0.3863), (-2.109, 0.5303, 0.3261), (-1.648, 0.5415, 0.3338), (-1.648, 0.5409, 0.3618), (-2.109, 0.5267, 0.3997), (-1.536, 0.5447, 0.308), (-1.534, 0.5441, 0.3838), (-2.0, 0.5332, 0.3235), (-1.766, 0.5384, 0.3381), (-2.0, 0.5302, 0.3987), (-1.767, 0.5389, 0.3162), (-1.766, 0.5371, 0.3909), (-1.535, 0.5445, 0.3315), (-1.535, 0.5442, 0.3578), (-2.227, 0.5232, 0.4035), (-2.341, 0.5246, 0.3566), (-2.341, 0.5224, 0.3829), (-2.34, 0.526, 0.3322), (-2.341, 0.5215, 0.4067), (-2.465, 0.5215, 0.3891), (-2.465, 0.5206, 0.4131)], [(358, 257), (295, 257), (183, 185), (182, 184), (305, 246), (290, 246), (291, 289), (289, 290), (310, 291), (293, 292), (182, 293), (344, 294), (294, 295), (160, 296), (298, 297), (339, 298), (292, 299), (299, 300), (300, 305), (315, 310), (159, 315), (183, 339), (296, 344), (297, 353), (353, 358), (365, 406), (372, 365), (377, 372), (382, 377), (394, 382), (399, 387), (387, 394), (409, 399), (85, 409), (439, 151), (445, 415), (454, 424), (465, 430), (424, 439), (430, 445), (415, 454), (468, 460), (460, 465), (473, 468), (88, 473), (183, 257), (184, 246)], [(15, 1, 3, 16), (27, 5, 28), (64, 6, 4, 63), (17, 7, 8, 18), (25, 9, 10, 26), (83, 84, 5), (7, 17, 69, 77), (1, 15, 7, 77), (0, 11, 12, 2), (11, 13, 14, 12), (7, 15, 16, 8), (13, 17, 18, 14), (6, 19, 20, 4), (23, 21, 22, 24), (19, 23, 24, 20), (21, 25, 26, 22), (9, 27, 28, 10), (66, 94, 93, 65, 30, 91, 92, 29), (39, 151, 150, 40, 32, 149, 153, 31), (29, 92, 91, 30, 33, 90, 89, 34), (34, 89, 90, 33, 86, 36, 35, 87), (35, 36, 38, 37), (37, 38, 40, 150, 151, 39), (31, 153, 149, 32, 42, 154, 152, 41), (41, 152, 154, 42, 44, 156, 155, 43), (43, 155, 156, 44, 157, 46, 246, 257, 45, 158), (45, 257, 246, 46, 224, 222, 227, 48, 182, 183, 47, 218, 214, 217), (54, 49, 50, 53), (55, 51, 52, 56), (51, 54, 53, 52), (57, 55, 56, 58), (2, 57, 58, 0), (49, 60, 59, 50), (60, 220, 62, 61, 221, 59), (62, 216, 215, 219, 64, 63, 226, 223, 225, 61), (68, 96, 95, 67, 65, 93, 94, 66), (70, 98, 97, 69, 67, 95, 96, 68), (78, 99, 145, 101, 146, 100, 77, 69, 97, 98, 70), (47, 183, 182, 48, 72, 184, 185, 71), (71, 185, 184, 72, 74, 187, 186, 73), (73, 186, 187, 74, 76, 188, 189, 75), (3, 1, 77, 100, 146, 101, 145, 99, 78), (17, 13, 67, 69), (13, 11, 65, 67), (11, 0, 30, 65), (0, 58, 33, 30), (36, 86, 33, 58, 56), (38, 36, 56, 52, 40), (32, 40, 52, 53), (42, 32, 53, 50), (44, 42, 50, 59), (46, 157, 44, 59, 221, 61), (224, 46, 61, 225), (63, 4, 72, 48), (4, 20, 74, 72), (20, 24, 76, 74), (75, 189, 188, 76, 80, 190, 191, 79), (79, 191, 190, 80, 82, 192, 194, 193, 81), (81, 193, 194, 192, 82, 84, 83), (24, 22, 80, 76), (22, 26, 82, 80), (26, 10, 84, 82), (10, 28, 5, 84), (83, 5, 27, 9), (9, 25, 81, 83), (25, 21, 79, 81), (21, 23, 75, 79), (23, 19, 73, 75), (19, 6, 71, 73), (6, 64, 47, 71), (218, 47, 64, 219), (43, 158, 45, 62, 220, 60), (41, 43, 60, 49), (31, 41, 49, 54), (39, 31, 54, 51), (35, 37, 39, 51, 55), (34, 87, 35, 55, 57), (29, 34, 57, 2), (2, 12, 66, 29), (12, 14, 68, 66), (14, 18, 70, 68), (18, 8, 78, 70), (8, 16, 3, 78), (113, 111, 138, 140), (98, 96, 123, 125), (106, 90, 117, 364, 390, 141, 133), (95, 103, 130, 122), (96, 110, 137, 123), (107, 105, 132, 134), (97, 104, 131, 124), (94, 92, 119, 121), (108, 109, 136, 135), (100, 97, 124, 127), (92, 113, 140, 119), (109, 94, 121, 136), (145, 99, 126, 147), (102, 93, 120, 129), (89, 88, 115, 143, 456, 426, 441, 413, 116), (110, 108, 135, 137), (103, 102, 129, 130), (90, 85, 114, 144, 391, 363, 117), (111, 112, 139, 138), (146, 101, 128, 148), (104, 95, 122, 131), (91, 107, 134, 118), (112, 89, 116, 414, 450, 420, 435, 142, 139), (99, 98, 125, 126), (105, 106, 133, 132), (93, 91, 118, 120), (100, 146, 148, 127), (101, 145, 147, 128), (160, 155, 167, 170, 181, 361, 177, 360, 179, 359), (153, 152, 164, 165), (153, 151, 176, 412, 452, 422, 437, 171, 453, 423, 438, 173, 451, 421, 436, 163, 165), (155, 152, 164, 167), (150, 149, 161, 162, 174, 172, 362, 175, 406), (154, 149, 161, 166), (156, 154, 166, 168), (189, 195, 210, 204), (195, 186, 201, 210), (194, 193, 208, 209), (188, 196, 211, 203), (192, 194, 209, 207), (196, 187, 202, 211), (192, 190, 205, 207), (193, 191, 206, 208), (191, 189, 204, 206), (190, 188, 203, 205), (217, 214, 215, 216), (45, 217, 216, 62), (214, 218, 219, 215), (227, 222, 223, 226), (222, 224, 225, 223), (48, 227, 226, 63), (159, 156, 168, 169, 234, 326, 178, 325, 180, 324), (186, 185, 212, 197, 228, 200, 201), (187, 184, 213, 198, 235, 199, 202), (321, 169, 476, 477), (247, 236, 480, 482), (317, 321, 490, 489), (236, 258, 484, 480), (263, 307, 487, 485), (301, 241, 481, 486), (258, 229, 479, 484), (229, 252, 483, 479), (477, 476, 492, 493), (307, 312, 488, 487), (199, 330, 491, 478), (252, 301, 486, 483), (241, 263, 485, 481), (312, 317, 489, 488), (330, 247, 482, 491), (319, 323, 535, 532), (279, 303, 522, 511), (311, 316, 530, 527), (280, 275, 507, 512), (198, 328, 537, 496), (281, 309, 526, 513), (327, 285, 517, 536), (268, 272, 504, 500), (302, 270, 502, 521), (313, 318, 531, 528), (282, 286, 518, 514), (328, 278, 510, 537), (269, 273, 505, 501), (303, 277, 509, 522), (314, 319, 532, 529), (283, 287, 519, 515), (329, 271, 503, 538), (270, 274, 506, 502), (320, 180, 495, 533), (304, 284, 516, 523), (284, 288, 520, 516), (306, 311, 527, 524), (271, 269, 501, 503), (285, 283, 515, 517), (272, 302, 521, 504), (322, 234, 498, 534), (286, 304, 523, 518), (308, 313, 528, 525), (273, 268, 500, 505), (323, 178, 494, 535), (287, 282, 514, 519), (309, 314, 529, 526), (274, 308, 525, 506), (288, 306, 524, 520), (275, 279, 511, 507), (235, 329, 538, 499), (316, 320, 533, 530), (276, 280, 512, 508), (277, 281, 513, 509), (318, 322, 534, 531), (213, 327, 536, 497), (278, 276, 508, 510), (275, 268, 549, 556), (282, 275, 556, 563), (299, 282, 563, 575), (322, 321, 597, 598), (308, 307, 583, 584), (323, 322, 598, 599), (309, 308, 584, 585), (272, 252, 546, 553), (323, 320, 596, 599), (309, 306, 582, 585), (279, 272, 553, 560), (320, 159, 539, 596), (306, 291, 572, 582), (286, 279, 560, 567), (300, 286, 567, 576), (313, 312, 588, 589), (285, 182, 540, 566), (314, 313, 589, 590), (302, 301, 577, 578), (285, 278, 559, 566), (330, 329, 602, 603), (314, 311, 587, 590), (303, 302, 578, 579), (278, 271, 552, 559), (329, 328, 601, 602), (311, 310, 586, 587), (304, 303, 579, 580), (271, 247, 545, 552), (328, 327, 600, 601), (305, 304, 580, 581), (293, 283, 564, 574), (327, 184, 541, 600), (270, 241, 544, 551), (269, 236, 543, 550), (277, 270, 551, 558), (276, 269, 550, 557), (284, 277, 558, 565), (283, 276, 557, 564), (290, 284, 565, 571), (273, 258, 547, 554), (318, 317, 593, 594), (274, 263, 548, 555), (280, 273, 554, 561), (319, 318, 594, 595), (281, 274, 555, 562), (287, 280, 561, 568), (319, 316, 592, 595), (288, 281, 562, 569), (292, 287, 568, 573), (316, 315, 591, 592), (289, 288, 569, 570), (268, 229, 542, 549), (250, 341, 649, 626), (228, 337, 646, 611), (251, 340, 648, 627), (197, 336, 645, 608), (212, 335, 644, 610), (340, 240, 619, 648), (253, 242, 620, 628), (341, 239, 618, 649), (254, 243, 621, 629), (230, 349, 656, 612), (342, 238, 617, 650), (255, 244, 622, 630), (231, 350, 657, 613), (343, 237, 616, 651), (256, 245, 623, 631), (232, 351, 658, 614), (233, 352, 659, 615), (354, 259, 632, 660), (237, 354, 660, 616), (355, 260, 633, 661), (238, 355, 661, 617), (356, 261, 634, 662), (345, 267, 639, 652), (335, 251, 627, 644), (239, 356, 662, 618), (357, 262, 635, 663), (346, 264, 636, 653), (336, 250, 626, 645), (240, 357, 663, 619), (347, 265, 637, 654), (337, 249, 625, 646), (348, 266, 638, 655), (338, 248, 624, 647), (242, 346, 653, 620), (259, 230, 612, 632), (243, 347, 654, 621), (260, 231, 613, 633), (244, 348, 655, 622), (331, 170, 604, 640), (261, 232, 614, 634), (245, 345, 652, 623), (332, 181, 607, 641), (262, 233, 615, 635), (349, 253, 628, 656), (333, 177, 605, 642), (350, 254, 629, 657), (264, 331, 640, 636), (334, 179, 606, 643), (351, 255, 630, 658), (265, 332, 641, 637), (352, 256, 631, 659), (266, 333, 642, 638), (267, 334, 643, 639), (248, 343, 651, 624), (249, 342, 650, 625), (200, 338, 647, 609), (352, 257, 687, 722), (238, 237, 671, 672), (267, 266, 694, 695), (233, 232, 669, 670), (266, 265, 693, 694), (232, 231, 668, 669), (265, 264, 692, 693), (231, 230, 667, 668), (294, 245, 678, 696), (245, 244, 677, 678), (262, 261, 690, 691), (244, 243, 676, 677), (261, 260, 689, 690), (340, 339, 709, 710), (243, 242, 675, 676), (260, 259, 688, 689), (341, 340, 710, 711), (295, 256, 686, 697), (353, 262, 691, 723), (342, 341, 711, 712), (256, 255, 685, 686), (343, 342, 712, 713), (255, 254, 684, 685), (254, 253, 683, 684), (357, 297, 699, 727), (357, 356, 726, 727), (356, 355, 725, 726), (345, 344, 714, 715), (335, 185, 666, 705), (355, 354, 724, 725), (348, 345, 715, 718), (336, 335, 705, 706), (348, 347, 717, 718), (337, 336, 706, 707), (358, 233, 670, 728), (347, 346, 716, 717), (338, 337, 707, 708), (251, 183, 665, 682), (251, 250, 681, 682), (250, 249, 680, 681), (334, 160, 664, 704), (249, 248, 679, 680), (334, 333, 703, 704), (352, 351, 721, 722), (298, 240, 674, 700), (333, 332, 702, 703), (351, 350, 720, 721), (240, 239, 673, 674), (332, 331, 701, 702), (350, 349, 719, 720), (239, 238, 672, 673), (296, 267, 695, 698), (363, 392, 762, 740), (425, 455, 801, 785), (408, 405, 773, 775), (388, 402, 770, 760), (389, 403, 771, 761), (364, 393, 763, 741), (427, 457, 802, 786), (410, 400, 768, 776), (162, 369, 745, 733), (428, 458, 803, 787), (411, 401, 769, 777), (455, 416, 781, 801), (429, 459, 804, 788), (392, 407, 774, 762), (366, 373, 748, 742), (393, 408, 775, 763), (457, 417, 782, 802), (367, 172, 736, 743), (431, 461, 805, 789), (458, 418, 783, 803), (368, 174, 738, 744), (432, 462, 806, 790), (395, 388, 760, 764), (459, 419, 784, 804), (369, 374, 749, 745), (433, 463, 807, 791), (396, 389, 761, 765), (370, 367, 743, 746), (434, 464, 808, 792), (397, 380, 754, 766), (461, 469, 811, 805), (371, 368, 744, 747), (412, 440, 793, 778), (398, 381, 755, 767), (462, 171, 735, 806), (463, 173, 737, 807), (373, 378, 752, 748), (413, 471, 813, 779), (400, 144, 732, 768), (464, 470, 812, 808), (374, 379, 753, 749), (401, 141, 729, 769), (375, 370, 746, 750), (414, 472, 814, 780), (402, 410, 776, 770), (466, 442, 794, 809), (376, 371, 747, 751), (440, 425, 785, 793), (163, 444, 796, 734), (403, 411, 777, 771), (467, 443, 795, 810), (404, 385, 758, 772), (378, 383, 756, 752), (442, 427, 786, 794), (416, 446, 797, 781), (405, 386, 759, 773), (469, 474, 815, 811), (379, 384, 757, 753), (443, 428, 787, 795), (417, 447, 798, 782), (470, 475, 816, 812), (380, 375, 750, 754), (444, 429, 788, 796), (418, 448, 799, 783), (471, 466, 809, 813), (381, 376, 751, 755), (419, 449, 800, 784), (472, 467, 810, 814), (446, 431, 789, 797), (383, 395, 764, 756), (447, 432, 790, 798), (474, 143, 731, 815), (384, 396, 765, 757), (448, 433, 791, 799), (475, 142, 730, 816), (385, 397, 766, 758), (449, 434, 792, 800), (386, 398, 767, 759), (362, 366, 742, 739), (407, 404, 772, 774), (810, 467, 899, 939), (401, 393, 845, 853), (393, 392, 844, 845), (400, 392, 844, 852), (788, 429, 872, 923), (385, 758, 913, 839), (400, 114, 817, 852), (459, 804, 934, 891), (383, 756, 911, 837), (407, 774, 920, 858), (446, 797, 930, 883), (369, 368, 822, 823), (386, 759, 914, 840), (368, 367, 821, 822), (373, 748, 908, 827), (367, 366, 820, 821), (417, 782, 922, 865), (384, 757, 912, 838), (366, 365, 819, 820), (743, 367, 821, 906), (447, 798, 931, 884), (374, 371, 825, 828), (472, 471, 903, 904), (371, 370, 824, 825), (474, 471, 903, 905), (789, 431, 873, 924), (373, 370, 824, 827), (474, 115, 818, 905), (449, 800, 932, 886), (373, 372, 826, 827), (470, 467, 899, 902), (379, 376, 830, 833), (469, 466, 898, 901), (376, 375, 829, 830), (467, 466, 898, 899), (378, 375, 829, 832), (469, 468, 900, 901), (790, 432, 874, 925), (378, 377, 831, 832), (464, 443, 880, 896), (462, 806, 935, 894), (384, 381, 835, 838), (443, 442, 879, 880), (764, 395, 847, 916), (381, 380, 834, 835), (461, 442, 879, 893), (383, 380, 834, 837), (461, 460, 892, 893), (383, 382, 836, 837), (465, 431, 873, 897), (791, 433, 875, 926), (398, 396, 848, 850), (431, 427, 870, 873), (463, 807, 936, 895), (398, 397, 849, 850), (434, 428, 871, 876), (765, 396, 848, 917), (397, 395, 847, 849), (428, 427, 870, 871), (395, 394, 846, 847), (458, 449, 886, 890), (792, 434, 876, 927), (389, 386, 840, 843), (458, 457, 889, 890), (464, 808, 937, 896), (386, 385, 839, 840), (457, 446, 883, 889), (388, 385, 839, 842), (446, 445, 882, 883), (388, 387, 841, 842), (419, 418, 866, 867), (469, 811, 940, 901), (405, 403, 855, 857), (417, 416, 864, 865), (405, 404, 856, 857), (418, 417, 865, 866), (404, 402, 854, 856), (416, 415, 863, 864), (440, 793, 928, 878), (402, 399, 851, 854), (459, 448, 885, 891), (767, 398, 850, 918), (448, 447, 884, 885), (381, 755, 910, 835), (455, 801, 933, 888), (455, 454, 887, 888), (455, 447, 884, 888), (433, 429, 872, 875), (760, 388, 842, 915), (432, 425, 869, 874), (402, 770, 919, 854), (411, 408, 859, 862), (425, 424, 868, 869), (408, 407, 858, 859), (433, 432, 874, 875), (410, 407, 858, 861), (463, 444, 881, 895), (470, 812, 941, 902), (410, 409, 860, 861), (463, 462, 894, 895), (462, 440, 878, 894), (440, 439, 877, 878), (809, 466, 898, 938), (369, 745, 907, 823), (751, 376, 830, 909), (444, 796, 929, 881), (777, 411, 862, 921), (475, 472, 942, 943)])
me_cube_001.polygons.foreach_set('material_index', [0, 0, 0, 0, 0, 0, 0, 0, 0, 0, 0, 0, 0, 0, 0, 0, 0, 1, 1, 1, 1, 0, 1, 1, 1, 1, 1, 0, 0, 0, 0, 0, 0, 0, 0, 1, 1, 1, 1, 1, 1, 1, 0, 0, 0, 0, 0, 0, 0, 0, 0, 0, 0, 0, 0, 0, 1, 1, 1, 0, 0, 0, 0, 0, 0, 0, 0, 0, 0, 0, 0, 0, 0, 0, 0, 0, 0, 0, 0, 0, 0, 0, 0, 0, 0, 0, 0, 0, 0, 0, 0, 0, 0, 0, 0, 0, 0, 0, 0, 0, 0, 0, 0, 0, 0, 0, 0, 0, 0, 0, 0, 0, 0, 0, 0, 0, 0, 0, 0, 0, 0, 0, 0, 0, 0, 0, 0, 0, 0, 0, 0, 0, 0, 0, 0, 0, 0, 0, 0, 0, 0, 0, 0, 0, 0, 0, 0, 0, 0, 0, 0, 0, 0, 0, 0, 0, 0, 0, 0, 0, 0, 0, 0, 0, 0, 0, 0, 0, 0, 0, 0, 0, 0, 0, 0, 0, 0, 0, 0, 0, 0, 0, 0, 0, 0, 0, 0, 0, 0, 0, 0, 0, 0, 0, 0, 0, 0, 0, 0, 0, 0, 0, 0, 0, 0, 0, 0, 0, 0, 0, 0, 0, 0, 0, 0, 0, 0, 0, 0, 0, 0, 0, 0, 0, 0, 0, 0, 0, 0, 0, 0, 0, 0, 0, 0, 0, 0, 0, 0, 0, 0, 0, 0, 0, 0, 0, 0, 0, 0, 0, 0, 0, 0, 0, 0, 0, 0, 0, 0, 0, 0, 0, 0, 0, 0, 0, 0, 0, 0, 0, 0, 0, 0, 0, 0, 0, 0, 0, 0, 0, 0, 0, 0, 0, 0, 0, 0, 0, 0, 0, 0, 0, 0, 0, 0, 0, 0, 0, 0, 0, 0, 0, 0, 0, 0, 0, 0, 0, 0, 0, 0, 0, 0, 0, 0, 0, 0, 0, 0, 0, 0, 0, 0, 0, 0, 0, 0, 0, 0, 0, 0, 0, 0, 0, 0, 0, 0, 0, 0, 0, 0, 0, 0, 0, 0, 0, 0, 0, 0, 0, 0, 0, 0, 0, 0, 0, 0, 0, 0, 0, 0, 0, 0, 0, 0, 0, 0, 0, 0, 0, 0, 0, 0, 0, 0, 0, 0, 0, 0, 0, 0, 0, 0, 0, 0, 0, 0, 0, 0, 0, 0, 0, 0, 0, 0, 0, 0, 0, 0, 0, 0, 0, 0, 0, 0, 0, 0, 0, 0, 0, 0, 0, 0, 0, 0, 0, 0, 0, 0, 0, 0, 0, 0, 0, 0, 0, 0, 0, 0, 0, 0, 0, 0, 0, 0, 0, 0, 0, 0, 0, 0, 0, 0, 0, 0, 0, 0, 0, 0, 0, 0, 0, 0, 0, 0, 0, 0, 0, 0, 0, 0, 0, 0, 0, 0, 0, 0, 0, 0, 0, 0, 0, 0, 0, 0, 0, 0, 0, 0, 0, 0, 0, 0, 0, 0, 0, 0, 0, 0, 0, 0, 0, 0, 0, 0, 0, 0, 0, 0, 0, 0, 0, 0, 0, 0, 0, 0, 0, 0, 0, 0, 0, 0, 0, 0, 0, 0, 0, 0, 0, 0, 0, 0, 0, 0, 0, 0, 0, 0, 0, 0, 0, 0, 0, 0, 0, 0, 0, 0, 0, 0, 0])
_uv = me_cube_001.uv_layers.new(name='UVMap')
_uv.uv.foreach_set('vector', [0.02897, 0.2005, 0.00707, 0.2137, 0.005731, 0.181, 0.02883, 0.1953, 0.9504, 0.1959, 0.9999, 0.1972, 0.9505, 0.1981, 0.903, 0.1618, 0.9158, 0.1694, 0.9151, 0.2232, 0.903, 0.2311, 0.04638, 0.2159, 0.03781, 0.2091, 0.03726, 0.1857, 0.04559, 0.1787, 0.9432, 0.1921, 0.9469, 0.1947, 0.9471, 0.1992, 0.9434, 0.2017, 0.9944, 0.1696, 0.9955, 0.1543, 0.9999, 0.1627, 0.03781, 0.2091, 0.04638, 0.2159, 0.006544, 0.2285, 0.005347, 0.2215, 0.00707, 0.2137, 0.02897, 0.2005, 0.03781, 0.2091, 0.005347, 0.2215, 0.1365, 0.249, 0.08701, 0.2428, 0.08726, 0.1525, 0.1413, 0.1453, 0.08701, 0.2428, 0.0568, 0.2263, 0.05594, 0.1684, 0.08726, 0.1525, 0.03781, 0.2091, 0.02897, 0.2005, 0.02883, 0.1953, 0.03726, 0.1857, 0.0568, 0.2263, 0.04638, 0.2159, 0.04559, 0.1787, 0.05594, 0.1684, 0.9158, 0.1694, 0.9265, 0.1773, 0.9264, 0.2159, 0.9151, 0.2232, 0.9348, 0.1846, 0.9396, 0.1889, 0.9398, 0.2048, 0.935, 0.2089, 0.9265, 0.1773, 0.9348, 0.1846, 0.935, 0.2089, 0.9264, 0.2159, 0.9396, 0.1889, 0.9432, 0.1921, 0.9434, 0.2017, 0.9398, 0.2048, 0.9469, 0.1947, 0.9504, 0.1959, 0.9505, 0.1981, 0.9471, 0.1992, 0.06691, 0.5837, 0.06679, 0.5716, 0.06474, 0.3947, 0.06455, 0.3788, 0.1103, 0.3558, 0.1104, 0.374, 0.1127, 0.5911, 0.1128, 0.6035, 0.1238, 0.3262, 0.1524, 0.3116, 0.1524, 0.01938, 0.1243, 0.0006674, 0.2192, 0.0024, 0.2192, 0.01679, 0.2193, 0.3132, 0.2193, 0.3244, 0.1128, 0.6035, 0.1127, 0.5911, 0.1104, 0.374, 0.1103, 0.3558, 0.2615, 0.3308, 0.2615, 0.3425, 0.2615, 0.618, 0.2615, 0.6279, 0.2615, 0.6279, 0.2615, 0.618, 0.2615, 0.3425, 0.2615, 0.3308, 0.2668, 0.3296, 0.2867, 0.3269, 0.2867, 0.6318, 0.2667, 0.6291, 0.0, 0.0, 0.0, 0.0, 0.0, 0.0, 0.0, 0.0, 0.0001108, 0.319, 8.737e-05, 0.01223, 0.1243, 0.0006674, 0.1524, 0.01938, 0.1524, 0.3116, 0.1238, 0.3262, 0.2193, 0.3244, 0.2193, 0.3132, 0.2192, 0.01679, 0.2192, 0.0024, 0.4046, 8.737e-05, 0.4046, 0.01609, 0.4046, 0.3134, 0.4046, 0.3267, 0.4046, 0.3267, 0.4046, 0.3134, 0.4046, 0.01609, 0.4046, 8.737e-05, 0.5787, 0.001566, 0.5787, 0.01682, 0.5788, 0.3134, 0.5788, 0.3252, 0.5788, 0.3252, 0.5788, 0.3134, 0.5787, 0.01682, 0.5787, 0.001566, 0.6244, 0.004412, 0.7676, 0.01268, 0.7676, 0.02213, 0.7487, 0.3103, 0.7676, 0.3188, 0.6263, 0.3246, 0.7676, 0.3188, 0.7487, 0.3103, 0.7676, 0.02213, 0.7676, 0.01268, 0.7944, 0.01747, 0.8213, 0.02226, 0.8541, 0.03282, 0.8877, 0.0436, 0.8878, 0.05734, 0.8881, 0.2708, 0.8869, 0.2828, 0.8571, 0.297, 0.8272, 0.3063, 0.7974, 0.3138, 0.4149, 0.1057, 0.5702, 0.1055, 0.5698, 0.2868, 0.4144, 0.2868, 0.2376, 0.1196, 0.3379, 0.1083, 0.3383, 0.2844, 0.2385, 0.2718, 0.3379, 0.1083, 0.4149, 0.1057, 0.4144, 0.2868, 0.3383, 0.2844, 0.2179, 0.1234, 0.2376, 0.1196, 0.2385, 0.2718, 0.2186, 0.268, 0.1413, 0.1453, 0.2179, 0.1234, 0.2186, 0.268, 0.1365, 0.249, 0.5702, 0.1055, 0.7142, 0.113, 0.715, 0.2791, 0.5698, 0.2868, 0.7142, 0.113, 0.7559, 0.1181, 0.8426, 0.1346, 0.8411, 0.2564, 0.7507, 0.2747, 0.715, 0.2791, 0.8426, 0.1346, 0.8599, 0.1409, 0.8756, 0.1476, 0.8902, 0.1544, 0.903, 0.1618, 0.903, 0.2311, 0.8883, 0.2381, 0.8723, 0.2454, 0.8573, 0.2508, 0.8411, 0.2564, 0.02474, 0.5531, 0.02456, 0.5377, 0.0232, 0.4301, 0.02297, 0.4118, 0.06455, 0.3788, 0.06474, 0.3947, 0.06679, 0.5716, 0.06691, 0.5837, 0.01162, 0.5362, 0.01135, 0.5194, 0.01044, 0.4504, 0.01009, 0.4295, 0.02297, 0.4118, 0.0232, 0.4301, 0.02456, 0.5377, 0.02474, 0.5531, 0.006408, 0.5268, 0.007183, 0.5044, 0.007167, 0.4991, 0.006929, 0.4961, 0.007068, 0.4895, 0.005394, 0.4661, 0.004818, 0.4395, 0.01009, 0.4295, 0.01044, 0.4504, 0.01135, 0.5194, 0.01162, 0.5362, 0.8869, 0.2828, 0.8881, 0.2708, 0.8878, 0.05734, 0.8877, 0.0436, 0.9221, 0.06543, 0.9087, 0.071, 0.9095, 0.2571, 0.9232, 0.2587, 0.9232, 0.2587, 0.9095, 0.2571, 0.9087, 0.071, 0.9221, 0.06543, 0.955, 0.09646, 0.9551, 0.1122, 0.9556, 0.2129, 0.9557, 0.2269, 0.9557, 0.2269, 0.9556, 0.2129, 0.9551, 0.1122, 0.955, 0.09646, 0.9804, 0.1284, 0.9805, 0.1423, 0.9807, 0.1806, 0.9807, 0.1943, 0.002309, 0.5166, 8.737e-05, 0.4507, 0.004818, 0.4395, 0.005394, 0.4661, 0.007068, 0.4895, 0.006929, 0.4961, 0.007167, 0.4991, 0.007183, 0.5044, 0.006408, 0.5268, 0.04638, 0.2159, 0.0568, 0.2263, 0.01069, 0.2431, 0.006544, 0.2285, 0.0568, 0.2263, 0.08701, 0.2428, 0.03198, 0.2834, 0.01069, 0.2431, 0.08701, 0.2428, 0.1365, 0.249, 0.06353, 0.3168, 0.03198, 0.2834, 0.1365, 0.249, 0.2186, 0.268, 0.1948, 0.3727, 0.06353, 0.3168, 0.2173, 0.3773, 0.1995, 0.374, 0.1948, 0.3727, 0.2186, 0.268, 0.2385, 0.2718, 0.2182, 0.3794, 0.2173, 0.3773, 0.2385, 0.2718, 0.3383, 0.2844, 0.3304, 0.39, 0.4146, 0.3921, 0.3304, 0.39, 0.3383, 0.2844, 0.4144, 0.2868, 0.5785, 0.3921, 0.4146, 0.3921, 0.4144, 0.2868, 0.5698, 0.2868, 0.7324, 0.3836, 0.5785, 0.3921, 0.5698, 0.2868, 0.715, 0.2791, 0.8909, 0.3402, 0.7714, 0.3789, 0.7324, 0.3836, 0.715, 0.2791, 0.7507, 0.2747, 0.8411, 0.2564, 0.9089, 0.3306, 0.8909, 0.3402, 0.8411, 0.2564, 0.8573, 0.2508, 0.903, 0.2311, 0.9151, 0.2232, 0.9826, 0.2627, 0.9658, 0.2859, 0.9151, 0.2232, 0.9264, 0.2159, 0.9938, 0.2361, 0.9826, 0.2627, 0.9264, 0.2159, 0.935, 0.2089, 0.998, 0.2136, 0.9938, 0.2361, 0.9807, 0.1943, 0.9807, 0.1806, 0.9805, 0.1423, 0.9804, 0.1284, 0.9862, 0.1365, 0.9863, 0.1507, 0.9863, 0.1731, 0.9863, 0.1862, 0.9863, 0.1862, 0.9863, 0.1731, 0.9863, 0.1507, 0.9862, 0.1365, 0.9938, 0.1464, 0.9937, 0.1607, 0.2869, 0.329, 0.9937, 0.1652, 0.9933, 0.1764, 0.9933, 0.1764, 0.9937, 0.1652, 0.0, 0.0, 0.9937, 0.1607, 0.9938, 0.1464, 0.9999, 0.1548, 0.9988, 0.1703, 0.935, 0.2089, 0.9398, 0.2048, 0.9987, 0.2097, 0.998, 0.2136, 0.9398, 0.2048, 0.9434, 0.2017, 0.9993, 0.2045, 0.9987, 0.2097, 0.9434, 0.2017, 0.9471, 0.1992, 0.9997, 0.2005, 0.9993, 0.2045, 0.9471, 0.1992, 0.9505, 0.1981, 0.9999, 0.1972, 0.9997, 0.2005, 0.9997, 0.194, 0.9999, 0.1972, 0.9504, 0.1959, 0.9469, 0.1947, 0.9469, 0.1947, 0.9432, 0.1921, 0.9994, 0.19, 0.9997, 0.194, 0.9432, 0.1921, 0.9396, 0.1889, 0.9988, 0.1848, 0.9994, 0.19, 0.9396, 0.1889, 0.9348, 0.1846, 0.9982, 0.1809, 0.9988, 0.1848, 0.9348, 0.1846, 0.9265, 0.1773, 0.9944, 0.1582, 0.9982, 0.1809, 0.9265, 0.1773, 0.9158, 0.1694, 0.9838, 0.1314, 0.9944, 0.1582, 0.9158, 0.1694, 0.903, 0.1618, 0.9666, 0.107, 0.9838, 0.1314, 0.9502, 0.0904, 0.9666, 0.107, 0.903, 0.1618, 0.8902, 0.1544, 0.7315, 0.00812, 0.7726, 0.01228, 0.8931, 0.05172, 0.8426, 0.1346, 0.7559, 0.1181, 0.7142, 0.113, 0.5785, 0.0003202, 0.7315, 0.00812, 0.7142, 0.113, 0.5702, 0.1055, 0.4147, 6.261e-05, 0.5785, 0.0003202, 0.5702, 0.1055, 0.4149, 0.1057, 0.3293, 0.001762, 0.4147, 6.261e-05, 0.4149, 0.1057, 0.3379, 0.1083, 0.2164, 0.0153, 0.2173, 0.01321, 0.3293, 0.001762, 0.3379, 0.1083, 0.2376, 0.1196, 0.1941, 0.01997, 0.1993, 0.01857, 0.2164, 0.0153, 0.2376, 0.1196, 0.2179, 0.1234, 0.06352, 0.07678, 0.1941, 0.01997, 0.2179, 0.1234, 0.1413, 0.1453, 0.1413, 0.1453, 0.08726, 0.1525, 0.03143, 0.1104, 0.06352, 0.07678, 0.08726, 0.1525, 0.05594, 0.1684, 0.009556, 0.1512, 0.03143, 0.1104, 0.05594, 0.1684, 0.04559, 0.1787, 0.005354, 0.1661, 0.009556, 0.1512, 0.04559, 0.1787, 0.03726, 0.1857, 0.004158, 0.1731, 0.005354, 0.1661, 0.03726, 0.1857, 0.02883, 0.1953, 0.005731, 0.181, 0.004158, 0.1731, 0.0, 0.0, 0.0, 0.0, 0.0, 0.0, 0.0, 0.0, 0.0, 0.0, 0.0, 0.0, 0.0, 0.0, 0.0, 0.0, 0.0, 0.0, 0.0, 0.0, 0.0, 0.0, 0.0, 0.0, 0.0, 0.0, 0.0, 0.0, 0.0, 0.0, 0.0, 0.0, 0.0, 0.0, 0.0, 0.0, 0.0, 0.0, 0.0, 0.0, 0.0, 0.0, 0.0, 0.0, 0.0, 0.0, 0.0, 0.0, 0.0, 0.0, 0.0, 0.0, 0.0, 0.0, 0.0, 0.0, 0.0, 0.0, 0.0, 0.0, 0.0, 0.0, 0.0, 0.0, 0.0, 0.0, 0.0, 0.0, 0.0, 0.0, 0.0, 0.0, 0.0, 0.0, 0.0, 0.0, 0.0, 0.0, 0.0, 0.0, 0.0, 0.0, 0.0, 0.0, 0.0, 0.0, 0.0, 0.0, 0.0, 0.0, 0.0, 0.0, 0.0, 0.0, 0.0, 0.0, 0.0, 0.0, 0.0, 0.0, 0.0, 0.0, 0.0, 0.0, 0.0, 0.0, 0.0, 0.0, 0.0, 0.0, 0.0, 0.0, 0.0, 0.0, 0.0, 0.0, 0.0, 0.0, 0.0, 0.0, 0.0, 0.0, 0.0, 0.0, 0.0, 0.0, 0.0, 0.0, 0.0, 0.0, 0.0, 0.0, 0.0, 0.0, 0.0, 0.0, 0.0, 0.0, 0.0, 0.0, 0.0, 0.0, 0.0, 0.0, 0.0, 0.0, 0.0, 0.0, 0.0, 0.0, 0.0, 0.0, 0.0, 0.0, 0.0, 0.0, 0.0, 0.0, 0.0, 0.0, 0.0, 0.0, 0.0, 0.0, 0.0, 0.0, 0.0, 0.0, 0.0, 0.0, 0.0, 0.0, 0.0, 0.0, 0.0, 0.0, 0.0, 0.0, 0.0, 0.0, 0.0, 0.0, 0.0, 0.0, 0.0, 0.0, 0.0, 0.0, 0.0, 0.0, 0.0, 0.0, 0.0, 0.0, 0.0, 0.0, 0.0, 0.0, 0.0, 0.0, 0.0, 0.0, 0.0, 0.0, 0.0, 0.0, 0.0, 0.0, 0.0, 0.0, 0.0, 0.0, 0.0, 0.0, 0.0, 0.0, 0.0, 0.0, 0.0, 0.0, 0.0, 0.0, 0.0, 0.0, 0.0, 0.0, 0.0, 0.0, 0.0, 0.0, 0.0, 0.0, 0.0, 0.0, 0.0, 0.0, 0.0, 0.0, 0.0, 0.0, 0.0, 0.0, 0.0, 0.0, 0.0, 0.0, 0.0, 0.0, 0.0, 0.0, 0.0, 0.0, 0.0, 0.0, 0.0, 0.0, 0.0, 0.0, 0.0, 0.0, 0.0, 0.0, 0.0, 0.0, 0.0, 0.0, 0.0, 0.0, 0.0, 0.0, 0.0, 0.0, 0.0, 0.0, 0.0, 0.0, 0.0, 0.0, 0.0, 0.0, 0.0, 0.0, 0.0, 0.0, 0.0, 0.0, 0.0, 0.0, 0.0, 0.0, 0.0, 0.0, 0.0, 0.0, 0.0, 0.0, 0.0, 0.0, 0.0, 0.0, 0.0, 0.0, 0.0, 0.0, 0.0, 0.0, 0.0, 0.0, 0.0, 0.0, 0.0, 0.0, 0.0, 0.0, 0.0, 0.0, 0.0, 0.0, 0.0, 0.0, 0.0, 0.0, 0.0, 0.0, 0.0, 0.0, 0.0, 0.0, 0.0, 0.0, 0.0, 0.0, 0.0, 0.0, 0.0, 0.0, 0.0, 0.0, 0.0, 0.0, 0.0, 0.0, 0.0, 0.0, 0.0, 0.0, 0.0, 0.0, 0.0, 0.0, 0.0, 0.0, 0.0, 0.0, 0.0, 0.0, 0.0, 0.0, 0.0, 0.0, 0.0, 0.0, 0.0, 0.0, 0.0, 0.0, 0.0, 0.0, 0.0, 0.0, 0.0, 0.0, 0.0, 0.0, 0.0, 0.0, 0.2869, 0.329, 0.2883, 0.329, 0.2883, 0.3589, 0.2869, 0.3589, 0.0, 0.0, 0.0, 0.0, 0.0, 0.0, 0.0, 0.0, 0.0, 0.0, 0.0, 0.0, 0.0, 0.0, 0.0, 0.0, 0.0, 0.0, 0.0, 0.0, 0.0, 0.0, 0.0, 0.0, 0.0, 0.0, 0.0, 0.0, 0.0, 0.0, 0.0, 0.0, 0.0, 0.0, 0.0, 0.0, 0.0, 0.0, 0.0, 0.0, 0.0, 0.0, 0.0, 0.0, 0.0, 0.0, 0.0, 0.0, 0.0, 0.0, 0.0, 0.0, 0.0, 0.0, 0.0, 0.0, 0.9131, 0.0632, 0.9322, 0.07597, 0.8756, 0.1476, 0.8599, 0.1409, 0.8931, 0.05172, 0.9131, 0.0632, 0.8599, 0.1409, 0.8426, 0.1346, 0.9322, 0.07597, 0.9502, 0.0904, 0.8902, 0.1544, 0.8756, 0.1476, 0.947, 0.3045, 0.9265, 0.32, 0.8723, 0.2454, 0.8883, 0.2381, 0.9265, 0.32, 0.9089, 0.3306, 0.8573, 0.2508, 0.8723, 0.2454, 0.9658, 0.2859, 0.947, 0.3045, 0.8883, 0.2381, 0.903, 0.2311, 0.0, 0.0, 0.0, 0.0, 0.0, 0.0, 0.0, 0.0, 0.0, 0.0, 0.0, 0.0, 0.0, 0.0, 0.0, 0.0, 0.0, 0.0, 0.0, 0.0, 0.0, 0.0, 0.0, 0.0, 0.0, 0.0, 0.0, 0.0, 0.0, 0.0, 0.0, 0.0, 0.0, 0.0, 0.0, 0.0, 0.0, 0.0, 0.0, 0.0, 0.0, 0.0, 0.0, 0.0, 0.0, 0.0, 0.0, 0.0, 0.0, 0.0, 0.0, 0.0, 0.0, 0.0, 0.0, 0.0, 0.0, 0.0, 0.0, 0.0, 0.0, 0.0, 0.0, 0.0, 0.0, 0.0, 0.0, 0.0, 0.0, 0.0, 0.0, 0.0, 0.0, 0.0, 0.0, 0.0, 0.0, 0.0, 0.0, 0.0, 0.0, 0.0, 0.0, 0.0, 0.0, 0.0, 0.0, 0.0, 0.0, 0.0, 0.0, 0.0, 0.0, 0.0, 0.0, 0.0, 0.0, 0.0, 0.0, 0.0, 0.0, 0.0, 0.0, 0.0, 0.0, 0.0, 0.0, 0.0, 0.0, 0.0, 0.0, 0.0, 0.0, 0.0, 0.0, 0.0, 0.0, 0.0, 0.0, 0.0, 0.0, 0.0, 0.0, 0.0, 0.0, 0.0, 0.0, 0.0, 0.0, 0.0, 0.0, 0.0, 0.0, 0.0, 0.0, 0.0, 0.0, 0.0, 0.0, 0.0, 0.0, 0.0, 0.0, 0.0, 0.0, 0.0, 0.0, 0.0, 0.0, 0.0, 0.0, 0.0, 0.0, 0.0, 0.0, 0.0, 0.0, 0.0, 0.0, 0.0, 0.0, 0.0, 0.0, 0.0, 0.0, 0.0, 0.0, 0.0, 0.0, 0.0, 0.0, 0.0, 0.0, 0.0, 0.0, 0.0, 0.0, 0.0, 0.0, 0.0, 0.0, 0.0, 0.0, 0.0, 0.0, 0.0, 0.0, 0.0, 0.0, 0.0, 0.0, 0.0, 0.0, 0.0, 0.0, 0.0, 0.0, 0.0, 0.0, 0.0, 0.0, 0.0, 0.0, 0.0, 0.0, 0.0, 0.0, 0.0, 0.0, 0.0, 0.0, 0.0, 0.0, 0.0, 0.0, 0.0, 0.0, 0.0, 0.0, 0.0, 0.0, 0.0, 0.0, 0.0, 0.0, 0.0, 0.0, 0.0, 0.0, 0.0, 0.0, 0.0, 0.0, 0.0, 0.0, 0.0, 0.0, 0.0, 0.0, 0.0, 0.0, 0.0, 0.0, 0.0, 0.0, 0.0, 0.0, 0.0, 0.0, 0.0, 0.0, 0.0, 0.0, 0.0, 0.0, 0.0, 0.0, 0.0, 0.0, 0.0, 0.0, 0.0, 0.0, 0.0, 0.0, 0.0, 0.0, 0.0, 0.0, 0.0, 0.0, 0.0, 0.0, 0.0, 0.0, 0.0, 0.0, 0.0, 0.0, 0.0, 0.0, 0.0, 0.0, 0.0, 0.0, 0.0, 0.0, 0.0, 0.0, 0.0, 0.0, 0.0, 0.0, 0.0, 0.0, 0.0, 0.0, 0.0, 0.0, 0.0, 0.0, 0.0, 0.0, 0.0, 0.0, 0.0, 0.0, 0.0, 0.0, 0.0, 0.0, 0.0, 0.0, 0.0, 0.0, 0.0, 0.0, 0.0, 0.0, 0.0, 0.0, 0.0, 0.0, 0.0, 0.0, 0.0, 0.0, 0.0, 0.0, 0.0, 0.0, 0.0, 0.0, 0.0, 0.0, 0.0, 0.0, 0.0, 0.0, 0.0, 0.0, 0.0, 0.0, 0.0, 0.0, 0.0, 0.0, 0.0, 0.0, 0.0, 0.0, 0.0, 0.0, 0.0, 0.0, 0.0, 0.0, 0.0, 0.0, 0.0, 0.0, 0.0, 0.0, 0.0, 0.0, 0.0, 0.0, 0.0, 0.0, 0.0, 0.0, 0.0, 0.0, 0.0, 0.0, 0.0, 0.0, 0.0, 0.0, 0.0, 0.0, 0.0, 0.0, 0.0, 0.0, 0.0, 0.0, 0.0, 0.0, 0.0, 0.0, 0.0, 0.0, 0.0, 0.0, 0.0, 0.0, 0.0, 0.0, 0.0, 0.0, 0.0, 0.0, 0.0, 0.0, 0.0, 0.0, 0.0, 0.0, 0.0, 0.0, 0.0, 0.0, 0.0, 0.0, 0.0, 0.0, 0.0, 0.0, 0.0, 0.0, 0.0, 0.0, 0.0, 0.0, 0.0, 0.0, 0.0, 0.0, 0.0, 0.0, 0.0, 0.0, 0.0, 0.0, 0.0, 0.0, 0.0, 0.0, 0.0, 0.0, 0.0, 0.0, 0.0, 0.0, 0.0, 0.0, 0.0, 0.0, 0.0, 0.0, 0.0, 0.0, 0.0, 0.0, 0.0, 0.0, 0.0, 0.0, 0.0, 0.0, 0.0, 0.0, 0.0, 0.0, 0.0, 0.0, 0.0, 0.0, 0.0, 0.0, 0.0, 0.0, 0.0, 0.0, 0.0, 0.0, 0.0, 0.0, 0.0, 0.0, 0.0, 0.0, 0.0, 0.0, 0.0, 0.0, 0.0, 0.0, 0.0, 0.0, 0.0, 0.0, 0.0, 0.0, 0.0, 0.0, 0.0, 0.0, 0.0, 0.0, 0.0, 0.0, 0.0, 0.0, 0.0, 0.0, 0.0, 0.0, 0.0, 0.0, 0.0, 0.0, 0.0, 0.0, 0.0, 0.0, 0.0, 0.0, 0.0, 0.0, 0.0, 0.0, 0.0, 0.0, 0.0, 0.0, 0.0, 0.0, 0.0, 0.0, 0.0, 0.0, 0.0, 0.0, 0.0, 0.0, 0.0, 0.0, 0.0, 0.0, 0.0, 0.0, 0.0, 0.0, 0.0, 0.0, 0.0, 0.0, 0.0, 0.0, 0.0, 0.0, 0.0, 0.0, 0.0, 0.0, 0.0, 0.0, 0.0, 0.0, 0.0, 0.0, 0.0, 0.0, 0.0, 0.0, 0.0, 0.0, 0.0, 0.0, 0.0, 0.0, 0.0, 0.0, 0.0, 0.0, 0.0, 0.0, 0.0, 0.0, 0.0, 0.0, 0.0, 0.0, 0.0, 0.0, 0.0, 0.0, 0.0, 0.0, 0.0, 0.0, 0.0, 0.0, 0.0, 0.0, 0.0, 0.0, 0.0, 0.0, 0.0, 0.0, 0.0, 0.0, 0.0, 0.0, 0.0, 0.0, 0.0, 0.0, 0.0, 0.0, 0.0, 0.0, 0.0, 0.0, 0.0, 0.0, 0.0, 0.0, 0.0, 0.0, 0.0, 0.0, 0.0, 0.0, 0.0, 0.0, 0.0, 0.0, 0.0, 0.0, 0.0, 0.0, 0.0, 0.0, 0.0, 0.0, 0.0, 0.0, 0.0, 0.0, 0.0, 0.0, 0.0, 0.0, 0.0, 0.0, 0.0, 0.0, 0.0, 0.0, 0.0, 0.0, 0.0, 0.0, 0.0, 0.0, 0.0, 0.0, 0.0, 0.0, 0.0, 0.0, 0.0, 0.0, 0.0, 0.0, 0.0, 0.0, 0.0, 0.0, 0.0, 0.0, 0.0, 0.0, 0.0, 0.0, 0.0, 0.0, 0.0, 0.0, 0.0, 0.0, 0.0, 0.0, 0.0, 0.0, 0.0, 0.0, 0.0, 0.0, 0.0, 0.0, 0.0, 0.0, 0.0, 0.0, 0.0, 0.0, 0.0, 0.0, 0.0, 0.0, 0.0, 0.0, 0.0, 0.0, 0.0, 0.0, 0.0, 0.0, 0.0, 0.0, 0.0, 0.0, 0.0, 0.0, 0.0, 0.0, 0.0, 0.0, 0.0, 0.0, 0.0, 0.0, 0.0, 0.0, 0.0, 0.0, 0.0, 0.0, 0.0, 0.0, 0.0, 0.0, 0.0, 0.0, 0.0, 0.0, 0.0, 0.0, 0.0, 0.0, 0.0, 0.0, 0.0, 0.0, 0.0, 0.0, 0.0, 0.0, 0.0, 0.0, 0.0, 0.0, 0.0, 0.0, 0.0, 0.0, 0.0, 0.0, 0.0, 0.0, 0.0, 0.0, 0.0, 0.0, 0.0, 0.0, 0.0, 0.0, 0.0, 0.0, 0.0, 0.0, 0.0, 0.0, 0.0, 0.0, 0.0, 0.0, 0.0, 0.0, 0.0, 0.0, 0.0, 0.0, 0.0, 0.0, 0.0, 0.0, 0.0, 0.0, 0.0, 0.0, 0.0, 0.0, 0.0, 0.0, 0.0, 0.0, 0.0, 0.0, 0.0, 0.0, 0.0, 0.0, 0.0, 0.0, 0.0, 0.0, 0.0, 0.0, 0.0, 0.0, 0.0, 0.0, 0.0, 0.0, 0.0, 0.0, 0.0, 0.0, 0.0, 0.0, 0.0, 0.0, 0.0, 0.0, 0.0, 0.0, 0.0, 0.0, 0.0, 0.0, 0.0, 0.0, 0.0, 0.0, 0.0, 0.0, 0.0, 0.0, 0.0, 0.0, 0.0, 0.0, 0.0, 0.0, 0.0, 0.0, 0.0, 0.0, 0.0, 0.0, 0.0, 0.0, 0.0, 0.0, 0.0, 0.0, 0.0, 0.0, 0.0, 0.0, 0.0, 0.0, 0.0, 0.0, 0.0, 0.0, 0.0, 0.0, 0.0, 0.0, 0.0, 0.0, 0.0, 0.0, 0.0, 0.0, 0.0, 0.0, 0.0, 0.0, 0.0, 0.0, 0.0, 0.0, 0.0, 0.0, 0.0, 0.0, 0.0, 0.0, 0.0, 0.0, 0.0, 0.0, 0.0, 0.0, 0.0, 0.0, 0.0, 0.0, 0.0, 0.0, 0.0, 0.0, 0.0, 0.0, 0.0, 0.0, 0.0, 0.0, 0.0, 0.0, 0.0, 0.0, 0.0, 0.0, 0.0, 0.0, 0.0, 0.0, 0.0, 0.0, 0.0, 0.0, 0.0, 0.0, 0.0, 0.0, 0.0, 0.0, 0.0, 0.0, 0.0, 0.0, 0.0, 0.0, 0.0, 0.0, 0.0, 0.0, 0.0, 0.0, 0.0, 0.0, 0.0, 0.0, 0.0, 0.0, 0.0, 0.0, 0.0, 0.0, 0.0, 0.0, 0.0, 0.0, 0.0, 0.0, 0.0, 0.0, 0.0, 0.0, 0.0, 0.0, 0.0, 0.0, 0.0, 0.0, 0.0, 0.0, 0.0, 0.0, 0.0, 0.0, 0.0, 0.0, 0.0, 0.0, 0.0, 0.0, 0.0, 0.0, 0.0, 0.0, 0.0, 0.0, 0.0, 0.0, 0.0, 0.0, 0.0, 0.0, 0.0, 0.0, 0.0, 0.0, 0.0, 0.0, 0.0, 0.0, 0.0, 0.0, 0.0, 0.0, 0.0, 0.0, 0.0, 0.0, 0.0, 0.0, 0.0, 0.0, 0.0, 0.0, 0.0, 0.0, 0.0, 0.0, 0.0, 0.0, 0.0, 0.0, 0.0, 0.0, 0.0, 0.0, 0.0, 0.0, 0.0, 0.0, 0.0, 0.0, 0.0, 0.0, 0.0, 0.0, 0.0, 0.0, 0.0, 0.0, 0.0, 0.0, 0.0, 0.0, 0.0, 0.0, 0.0, 0.0, 0.0, 0.0, 0.0, 0.0, 0.0, 0.0, 0.0, 0.0, 0.0, 0.0, 0.0, 0.0, 0.0, 0.0, 0.0, 0.0, 0.0, 0.0, 0.0, 0.0, 0.0, 0.0, 0.0, 0.0, 0.0, 0.0, 0.0, 0.0, 0.0, 0.0, 0.0, 0.0, 0.0, 0.0, 0.0, 0.0, 0.0, 0.0, 0.0, 0.0, 0.0, 0.0, 0.0, 0.0, 0.0, 0.0, 0.0, 0.0, 0.0, 0.0, 0.0, 0.0, 0.0, 0.0, 0.0, 0.0, 0.0, 0.0, 0.0, 0.0, 0.0, 0.0, 0.0, 0.0, 0.0, 0.0, 0.0, 0.0, 0.0, 0.0, 0.0, 0.0, 0.0, 0.0, 0.0, 0.0, 0.0, 0.0, 0.0, 0.0, 0.0, 0.0, 0.0, 0.0, 0.0, 0.0, 0.0, 0.0, 0.0, 0.0, 0.0, 0.0, 0.0, 0.0, 0.0, 0.0, 0.0, 0.0, 0.0, 0.0, 0.0, 0.0, 0.0, 0.0, 0.0, 0.0, 0.0, 0.0, 0.0, 0.0, 0.0, 0.0, 0.0, 0.0, 0.0, 0.0, 0.0, 0.0, 0.0, 0.0, 0.0, 0.0, 0.0, 0.0, 0.0, 0.0, 0.0, 0.0, 0.0, 0.0, 0.0, 0.0, 0.0, 0.0, 0.0, 0.0, 0.0, 0.0, 0.0, 0.0, 0.0, 0.0, 0.0, 0.0, 0.0, 0.0, 0.0, 0.0, 0.0, 0.0, 0.0, 0.0, 0.0, 0.0, 0.0, 0.0, 0.0, 0.0, 0.0, 0.0, 0.0, 0.0, 0.0, 0.0, 0.0, 0.0, 0.0, 0.0, 0.0, 0.0, 0.0, 0.0, 0.0, 0.0, 0.0, 0.0, 0.0, 0.0, 0.0, 0.0, 0.0, 0.0, 0.0, 0.0, 0.0, 0.0, 0.0, 0.0, 0.0, 0.0, 0.0, 0.0, 0.0, 0.0, 0.0, 0.0, 0.0, 0.0, 0.0, 0.0, 0.0, 0.0, 0.0, 0.0, 0.0, 0.0, 0.0, 0.0, 0.0, 0.0, 0.0, 0.0, 0.0, 0.0, 0.0, 0.0, 0.0, 0.0, 0.0, 0.0, 0.0, 0.0, 0.0, 0.0, 0.0, 0.0, 0.0, 0.0, 0.0, 0.0, 0.0, 0.0, 0.0, 0.0, 0.0, 0.0, 0.0, 0.0, 0.0, 0.0, 0.0, 0.0, 0.0, 0.0, 0.0, 0.0, 0.0, 0.0, 0.0, 0.0, 0.0, 0.0, 0.0, 0.0, 0.0, 0.0, 0.0, 0.0, 0.0, 0.0, 0.0, 0.0, 0.0, 0.0, 0.0, 0.0, 0.0, 0.0, 0.0, 0.0, 0.0, 0.0, 0.0, 0.0, 0.0, 0.0, 0.0, 0.0, 0.0, 0.0, 0.0, 0.0, 0.0, 0.0, 0.0, 0.0, 0.0, 0.0, 0.0, 0.0, 0.0, 0.0, 0.0, 0.0, 0.0, 0.0, 0.0, 0.0, 0.0, 0.0, 0.0, 0.0, 0.0, 0.0, 0.0, 0.0, 0.0, 0.0, 0.0, 0.0, 0.0, 0.0, 0.0, 0.0, 0.0, 0.0, 0.0, 0.0, 0.0, 0.0, 0.0, 0.0, 0.0, 0.0, 0.0, 0.0, 0.0, 0.0, 0.0, 0.0, 0.0, 0.0, 0.0, 0.0, 0.0, 0.0, 0.0, 0.0, 0.0, 0.0, 0.0, 0.0, 0.0, 0.0, 0.0, 0.0, 0.0, 0.0, 0.0, 0.0, 0.0, 0.0, 0.0, 0.0, 0.0, 0.0, 0.0, 0.0, 0.0, 0.0, 0.0, 0.0, 0.0, 0.0, 0.0, 0.0, 0.0, 0.0, 0.0, 0.0, 0.0, 0.0, 0.0, 0.0, 0.0, 0.0, 0.0, 0.0, 0.0, 0.0, 0.0, 0.0, 0.0, 0.0, 0.0, 0.0, 0.0, 0.0, 0.0, 0.0, 0.0, 0.0, 0.0, 0.0, 0.0, 0.0, 0.0, 0.0, 0.0, 0.0, 0.0, 0.0, 0.0, 0.0, 0.0, 0.0, 0.0, 0.0, 0.0, 0.0, 0.0, 0.0, 0.0, 0.0, 0.0, 0.0, 0.0, 0.0, 0.0, 0.0, 0.0, 0.0, 0.0, 0.0, 0.0, 0.0, 0.0, 0.0, 0.0, 0.0, 0.0, 0.0, 0.0, 0.0, 0.0, 0.0, 0.0, 0.0, 0.0, 0.0, 0.0, 0.0, 0.0, 0.0, 0.0, 0.0, 0.0, 0.0, 0.0, 0.0, 0.0, 0.0, 0.0, 0.0, 0.0, 0.0, 0.0, 0.0, 0.0, 0.0, 0.0, 0.0, 0.0, 0.0, 0.0, 0.0, 0.0, 0.0, 0.0, 0.0, 0.0, 0.0, 0.0, 0.0, 0.0, 0.0, 0.0, 0.0, 0.0, 0.0, 0.0, 0.0, 0.0, 0.0, 0.0, 0.0, 0.0, 0.0, 0.0, 0.0, 0.0, 0.0, 0.0, 0.0, 0.0, 0.0, 0.0, 0.0, 0.0, 0.0, 0.0, 0.0, 0.0, 0.0, 0.0, 0.0, 0.0, 0.0, 0.0, 0.0, 0.0, 0.0, 0.0, 0.0, 0.0, 0.0, 0.0, 0.0, 0.0, 0.0, 0.0, 0.0, 0.0, 0.0, 0.0, 0.0, 0.0, 0.0, 0.0, 0.0, 0.0, 0.0, 0.0, 0.0, 0.0, 0.0, 0.0, 0.0, 0.0, 0.0, 0.0, 0.0, 0.0, 0.0, 0.0, 0.0, 0.0, 0.0, 0.0, 0.0, 0.0, 0.0, 0.0, 0.0, 0.0, 0.0, 0.0, 0.0, 0.0, 0.0, 0.0, 0.0, 0.0, 0.0, 0.0, 0.0, 0.0, 0.0, 0.0, 0.0, 0.0, 0.0, 0.0, 0.0, 0.0, 0.0, 0.0, 0.0, 0.0, 0.0, 0.0, 0.0, 0.0, 0.0, 0.0, 0.0, 0.0, 0.0, 0.0, 0.0, 0.0, 0.0, 0.0, 0.0, 0.0, 0.0, 0.0, 0.0, 0.0, 0.0, 0.0, 0.0, 0.0, 0.0, 0.0, 0.0, 0.0, 0.0, 0.0, 0.0, 0.0, 0.0, 0.0, 0.0, 0.0, 0.0, 0.0, 0.0, 0.0, 0.0, 0.0, 0.0, 0.0, 0.0, 0.0, 0.0, 0.0, 0.0, 0.0, 0.0, 0.0, 0.0, 0.0, 0.0, 0.0, 0.0, 0.0, 0.0, 0.0, 0.0, 0.0, 0.0, 0.0, 0.0, 0.0, 0.0, 0.0, 0.0, 0.0, 0.0, 0.0, 0.0, 0.0, 0.0, 0.0, 0.0, 0.0, 0.0, 0.0, 0.0, 0.0, 0.0, 0.0, 0.0, 0.0, 0.0, 0.0, 0.0, 0.0, 0.0, 0.0, 0.0, 0.0, 0.0, 0.0, 0.0, 0.0, 0.0, 0.0, 0.0, 0.0, 0.0, 0.0, 0.0, 0.0, 0.0, 0.0, 0.0, 0.0, 0.0, 0.0, 0.0, 0.0, 0.0, 0.0, 0.0, 0.0, 0.0, 0.0, 0.0, 0.0, 0.0, 0.0, 0.0, 0.0, 0.0, 0.0, 0.0, 0.0, 0.0, 0.0, 0.0, 0.0, 0.0, 0.0, 0.0, 0.0, 0.0, 0.0, 0.0, 0.0, 0.0, 0.0, 0.0, 0.0, 0.0, 0.0, 0.0, 0.0, 0.0, 0.0, 0.0, 0.0, 0.0, 0.0, 0.0, 0.0, 0.0, 0.0, 0.0, 0.0, 0.0, 0.0, 0.0, 0.0, 0.0, 0.0, 0.0, 0.0, 0.0, 0.0, 0.0, 0.0, 0.0, 0.0, 0.0, 0.0, 0.0, 0.0, 0.0, 0.0, 0.0, 0.0, 0.0, 0.0, 0.0, 0.0, 0.0, 0.0, 0.0, 0.0, 0.0, 0.0, 0.0, 0.0, 0.0, 0.0, 0.0, 0.0, 0.0, 0.0, 0.0, 0.0, 0.0, 0.0, 0.0, 0.0, 0.0, 0.0, 0.0, 0.0, 0.0, 0.0, 0.0, 0.0, 0.0, 0.0, 0.0, 0.0, 0.0, 0.0, 0.0, 0.0, 0.0, 0.0, 0.0, 0.0, 0.0, 0.0, 0.0, 0.0, 0.0, 0.0, 0.0, 0.0, 0.0, 0.0, 0.0, 0.0, 0.0, 0.0, 0.0, 0.0, 0.0, 0.0, 0.0, 0.0, 0.0, 0.0, 0.0, 0.0, 0.0, 0.0, 0.0, 0.0, 0.0, 0.0, 0.0, 0.0, 0.0, 0.0, 0.0, 0.0, 0.0, 0.0, 0.0, 0.0, 0.0, 0.0, 0.0, 0.0, 0.0, 0.0, 0.0, 0.0, 0.0, 0.0, 0.0, 0.0, 0.0, 0.0, 0.0, 0.0, 0.0, 0.0, 0.0, 0.0, 0.0, 0.0, 0.0, 0.0, 0.0, 0.0, 0.0, 0.0, 0.0, 0.0, 0.0, 0.0, 0.0, 0.0, 0.0, 0.0, 0.0, 0.0, 0.0, 0.0, 0.0, 0.0, 0.0, 0.0, 0.0, 0.0, 0.0, 0.0, 0.0, 0.0, 0.0, 0.0, 0.0, 0.0, 0.0, 0.0, 0.0, 0.0, 0.0, 0.0, 0.0, 0.0, 0.0, 0.0, 0.0, 0.0, 0.0, 0.0, 0.0, 0.0, 0.0, 0.0, 0.0, 0.0, 0.0, 0.0, 0.0, 0.0, 0.0, 0.0, 0.0, 0.0, 0.0, 0.0, 0.0, 0.0, 0.0, 0.0, 0.0, 0.0, 0.0, 0.0, 0.0, 0.0, 0.0, 0.0, 0.0, 0.0, 0.0, 0.0, 0.0, 0.0, 0.0, 0.0, 0.0, 0.0, 0.0, 0.0, 0.0, 0.0, 0.0, 0.0, 0.0, 0.0, 0.0, 0.0, 0.0, 0.0, 0.0, 0.0, 0.0, 0.0, 0.0, 0.0, 0.0, 0.0, 0.0, 0.0, 0.0, 0.0, 0.0, 0.0, 0.0, 0.0, 0.0, 0.0, 0.0, 0.0, 0.0, 0.0, 0.0, 0.0, 0.0, 0.0, 0.0, 0.0, 0.0, 0.0, 0.0, 0.0, 0.0, 0.0, 0.0, 0.0, 0.0, 0.0, 0.0, 0.0, 0.0, 0.0, 0.0, 0.0, 0.0, 0.0, 0.0, 0.0, 0.0, 0.0, 0.0, 0.0, 0.0, 0.0, 0.0, 0.0, 0.0, 0.0, 0.0, 0.0, 0.0, 0.0, 0.0, 0.0, 0.0, 0.0, 0.0, 0.0, 0.0, 0.0, 0.0, 0.0, 0.0, 0.0, 0.0, 0.0, 0.0, 0.0, 0.0, 0.0, 0.0, 0.0, 0.0, 0.0, 0.0, 0.0, 0.0, 0.0, 0.0, 0.0, 0.0, 0.0, 0.0, 0.0, 0.0, 0.0, 0.0, 0.0, 0.0, 0.0, 0.0, 0.0, 0.0, 0.0, 0.0, 0.0, 0.0, 0.0, 0.0, 0.0, 0.0, 0.0, 0.0, 0.0, 0.0, 0.0, 0.0, 0.0, 0.0, 0.0, 0.0, 0.0, 0.0, 0.0, 0.0, 0.0, 0.0, 0.0, 0.0, 0.0, 0.0, 0.0, 0.0, 0.0, 0.0, 0.0, 0.0, 0.0, 0.0, 0.0, 0.0, 0.0, 0.0, 0.0, 0.0, 0.0, 0.0, 0.0, 0.0, 0.0, 0.0, 0.0, 0.0, 0.0, 0.0, 0.0, 0.0, 0.0, 0.0, 0.0, 0.0, 0.0, 0.0, 0.0, 0.0, 0.0, 0.0, 0.0, 0.0, 0.0, 0.0, 0.0, 0.0, 0.0, 0.0, 0.0, 0.0, 0.0, 0.0, 0.0, 0.0, 0.0, 0.0, 0.0, 0.0, 0.0, 0.0, 0.0, 0.0, 0.0, 0.0, 0.0, 0.0, 0.0, 0.0, 0.0, 0.0, 0.0, 0.0, 0.0, 0.0, 0.0, 0.0, 0.0, 0.0, 0.0, 0.0, 0.0, 0.0, 0.0, 0.0, 0.0, 0.0, 0.0, 0.0, 0.0, 0.0, 0.0, 0.0, 0.0, 0.0, 0.0, 0.0, 0.0, 0.0, 0.0, 0.0, 0.0, 0.0, 0.0, 0.0, 0.0, 0.0, 0.0, 0.0, 0.0, 0.0, 0.0, 0.0, 0.0, 0.0, 0.0, 0.0, 0.0, 0.0, 0.0, 0.0, 0.0, 0.0, 0.0, 0.0, 0.0, 0.0, 0.0, 0.0, 0.0, 0.0, 0.0, 0.0, 0.0, 0.0, 0.0, 0.0, 0.0, 0.0, 0.0, 0.0, 0.0, 0.0, 0.0, 0.0, 0.0, 0.0, 0.0, 0.0, 0.0, 0.0, 0.0, 0.0, 0.0, 0.0, 0.0, 0.0, 0.0, 0.0, 0.0, 0.0, 0.0, 0.0, 0.0, 0.0, 0.0, 0.0, 0.0, 0.0, 0.0, 0.0, 0.0, 0.0, 0.0, 0.0, 0.0, 0.0, 0.0, 0.0, 0.0, 0.0, 0.0, 0.0, 0.0, 0.0, 0.0, 0.0, 0.0, 0.0, 0.0, 0.0, 0.0, 0.0, 0.0, 0.0, 0.0, 0.0, 0.0, 0.0, 0.0, 0.0, 0.0, 0.0, 0.0, 0.0, 0.0, 0.0, 0.0, 0.0, 0.0, 0.0, 0.0, 0.0, 0.0, 0.0, 0.0, 0.0, 0.0, 0.0, 0.0, 0.0, 0.0, 0.0, 0.0, 0.0, 0.0, 0.0, 0.0, 0.0, 0.0, 0.0, 0.0, 0.0, 0.0, 0.0, 0.0, 0.0, 0.0, 0.0, 0.0, 0.0, 0.0, 0.0, 0.0, 0.0, 0.0, 0.0, 0.0, 0.0, 0.0, 0.0, 0.0, 0.0, 0.0, 0.0, 0.0, 0.0, 0.0, 0.0, 0.0, 0.0, 0.0, 0.0, 0.0, 0.0, 0.0, 0.0, 0.0, 0.0, 0.0, 0.0, 0.0, 0.0, 0.0, 0.0, 0.0, 0.0, 0.0, 0.0, 0.0, 0.0, 0.0, 0.0, 0.0, 0.0, 0.0, 0.0, 0.0, 0.0, 0.0, 0.0, 0.0, 0.0, 0.0, 0.0, 0.0, 0.0, 0.0, 0.0, 0.0, 0.0, 0.0, 0.0, 0.0, 0.0, 0.0, 0.0, 0.0, 0.0, 0.0, 0.0, 0.0, 0.0, 0.0, 0.0, 0.0, 0.0, 0.0, 0.0, 0.0, 0.0, 0.0, 0.0, 0.0, 0.0, 0.0, 0.0, 0.0, 0.0, 0.0, 0.0, 0.0, 0.0, 0.0, 0.0, 0.0, 0.0, 0.0, 0.0, 0.0, 0.0, 0.0, 0.0, 0.0, 0.0, 0.0, 0.0, 0.0, 0.0, 0.0, 0.0, 0.0, 0.0, 0.0, 0.0, 0.0, 0.0, 0.0, 0.0, 0.0, 0.0, 0.0, 0.0, 0.0, 0.0, 0.0, 0.0, 0.0, 0.0, 0.0, 0.0, 0.0, 0.0, 0.0, 0.0, 0.0, 0.0, 0.0, 0.0, 0.0, 0.0, 0.0, 0.0, 0.0, 0.0, 0.0, 0.0, 0.0, 0.0, 0.0, 0.0, 0.0, 0.0, 0.0, 0.0, 0.0, 0.0, 0.0, 0.0, 0.0, 0.0, 0.0, 0.0, 0.0, 0.0, 0.0, 0.0, 0.0, 0.0, 0.0, 0.0, 0.0, 0.0, 0.0, 0.0, 0.0, 0.0, 0.0, 0.0, 0.0, 0.0, 0.0, 0.0, 0.0, 0.0, 0.0, 0.0, 0.0, 0.0, 0.0, 0.0, 0.0, 0.0, 0.0, 0.0, 0.0, 0.0, 0.0, 0.0, 0.0, 0.0, 0.0, 0.0, 0.0, 0.0, 0.0, 0.0, 0.0, 0.0, 0.0, 0.0, 0.0, 0.0, 0.0, 0.0, 0.0, 0.0, 0.0, 0.0, 0.0, 0.0, 0.0, 0.0, 0.0, 0.0, 0.0, 0.0, 0.0, 0.0, 0.0, 0.0, 0.0, 0.0, 0.0, 0.0, 0.0, 0.0, 0.0, 0.0, 0.0, 0.0, 0.0, 0.0, 0.0, 0.0, 0.0, 0.0, 0.0, 0.0, 0.0, 0.0, 0.0, 0.0, 0.0, 0.0, 0.0, 0.0, 0.0, 0.0, 0.0, 0.0, 0.0, 0.0, 0.0, 0.0, 0.0, 0.0, 0.0, 0.0, 0.0, 0.0, 0.0, 0.0, 0.0, 0.0, 0.0, 0.0, 0.0, 0.0, 0.0, 0.0, 0.0, 0.0, 0.0, 0.0, 0.0, 0.0, 0.0, 0.0, 0.0, 0.0, 0.0, 0.0, 0.0, 0.0, 0.0, 0.0, 0.0, 0.0, 0.0, 0.0, 0.0, 0.0, 0.0, 0.0, 0.0, 0.0, 0.0, 0.0, 0.0, 0.0, 0.0, 0.0, 0.0, 0.0, 0.0, 0.0, 0.0, 0.0, 0.0, 0.0, 0.0, 0.0, 0.0, 0.0, 0.0, 0.0, 0.0, 0.0, 0.0, 0.0, 0.0, 0.0, 0.0, 0.0, 0.0, 0.0, 0.0, 0.0, 0.0, 0.0, 0.0, 0.0, 0.0, 0.0, 0.0, 0.0, 0.0, 0.0, 0.0, 0.0, 0.0, 0.0, 0.0, 0.0, 0.0, 0.0, 0.0, 0.0, 0.0, 0.0, 0.0, 0.0, 0.0, 0.0, 0.0, 0.0, 0.0, 0.0, 0.0, 0.0, 0.0, 0.0, 0.0, 0.0, 0.0, 0.0, 0.0, 0.0, 0.0, 0.0, 0.0, 0.0, 0.0, 0.0, 0.0, 0.0, 0.0, 0.0, 0.0, 0.0, 0.0, 0.0, 0.0, 0.0, 0.0, 0.0, 0.0, 0.0, 0.0, 0.0, 0.0, 0.0, 0.0, 0.0, 0.0, 0.0, 0.0, 0.0, 0.0, 0.0, 0.0, 0.0, 0.0, 0.0, 0.0, 0.0, 0.0, 0.0, 0.0, 0.0, 0.0, 0.0, 0.0, 0.0, 0.0, 0.0, 0.0, 0.0, 0.0, 0.0, 0.0, 0.0, 0.0, 0.0, 0.0, 0.0, 0.0, 0.0, 0.0, 0.0, 0.0, 0.0, 0.0, 0.0, 0.0, 0.0, 0.0, 0.0, 0.0, 0.0, 0.0, 0.0, 0.0, 0.0, 0.0, 0.0, 0.0, 0.0, 0.0, 0.0, 0.0, 0.0, 0.0, 0.0, 0.0, 0.0, 0.0, 0.0, 0.0, 0.0, 0.0, 0.0, 0.0, 0.0, 0.0, 0.0, 0.0, 0.0, 0.0, 0.0, 0.0, 0.0, 0.0, 0.0, 0.0, 0.0, 0.0, 0.0, 0.0, 0.0, 0.0, 0.0, 0.0, 0.0, 0.0, 0.0, 0.0, 0.0, 0.0, 0.0, 0.0, 0.0, 0.0, 0.0, 0.0, 0.0, 0.0, 0.0, 0.0, 0.0, 0.0, 0.0, 0.0, 0.0, 0.0, 0.0, 0.0, 0.0, 0.0, 0.0, 0.0, 0.0, 0.0, 0.0, 0.0, 0.0, 0.0, 0.0, 0.0, 0.0, 0.0, 0.0, 0.0, 0.0, 0.0, 0.0, 0.0, 0.0, 0.0, 0.0, 0.0, 0.0, 0.0, 0.0, 0.0, 0.0, 0.0, 0.0, 0.0, 0.0, 0.0, 0.0, 0.0, 0.0, 0.0, 0.0, 0.0, 0.0, 0.0, 0.0, 0.0, 0.0, 0.0, 0.0, 0.0, 0.0, 0.0, 0.0, 0.0, 0.0, 0.0, 0.0, 0.0, 0.0, 0.0, 0.0, 0.0, 0.0, 0.0, 0.0, 0.0, 0.0, 0.0, 0.0, 0.0, 0.0, 0.0, 0.0, 0.0, 0.0, 0.0, 0.0, 0.0, 0.0, 0.0, 0.0, 0.0, 0.0, 0.0, 0.0, 0.0, 0.0, 0.0, 0.0, 0.0, 0.0, 0.0, 0.0, 0.0, 0.0, 0.0, 0.0, 0.0, 0.0, 0.0, 0.0, 0.0, 0.0, 0.0, 0.0, 0.0, 0.0, 0.0, 0.0, 0.0, 0.0, 0.0, 0.0, 0.0, 0.0, 0.0, 0.0, 0.0, 0.0, 0.0, 0.0, 0.0, 0.0, 0.0, 0.0, 0.0, 0.0, 0.0, 0.0, 0.0, 0.0, 0.0, 0.0, 0.0, 0.0, 0.0, 0.0, 0.0, 0.0, 0.0, 0.0, 0.0, 0.0, 0.0, 0.0, 0.0, 0.0, 0.0, 0.0, 0.0, 0.0, 0.0, 0.0, 0.0, 0.0, 0.0, 0.0, 0.0, 0.0, 0.0, 0.0, 0.0, 0.0, 0.0, 0.0, 0.0, 0.0, 0.0, 0.0, 0.0, 0.0, 0.0, 0.0, 0.0, 0.0, 0.0, 0.0, 0.0, 0.0, 0.0, 0.0, 0.0, 0.0, 0.0, 0.0, 0.0, 0.0, 0.0, 0.0, 0.0, 0.0, 0.0, 0.0, 0.0, 0.0, 0.0, 0.0, 0.0, 0.0, 0.0, 0.0, 0.0, 0.0, 0.0, 0.0, 0.0, 0.0, 0.0, 0.0, 0.0, 0.0, 0.0, 0.0, 0.0, 0.0, 0.0, 0.0, 0.0, 0.0, 0.0, 0.0, 0.0, 0.0, 0.0, 0.0, 0.0, 0.0, 0.0, 0.0, 0.0, 0.0, 0.0, 0.0, 0.0, 0.0, 0.0, 0.0, 0.0, 0.0, 0.0, 0.0, 0.0, 0.0, 0.0, 0.0, 0.0, 0.0, 0.0, 0.0, 0.0, 0.0, 0.0, 0.0, 0.0, 0.0, 0.0, 0.0, 0.0, 0.0, 0.0, 0.0, 0.0, 0.0, 0.0, 0.0, 0.0, 0.0, 0.0, 0.0, 0.0, 0.0, 0.0, 0.0, 0.0, 0.0, 0.0, 0.0, 0.0, 0.0, 0.0, 0.0, 0.0, 0.0, 0.0, 0.0, 0.0, 0.0, 0.0, 0.0, 0.0, 0.0, 0.0, 0.0, 0.0, 0.0, 0.0, 0.0, 0.0, 0.0, 0.0, 0.0, 0.0, 0.0, 0.0, 0.0, 0.0, 0.0, 0.0, 0.0, 0.0, 0.0, 0.0, 0.0, 0.0, 0.0, 0.0, 0.0, 0.0, 0.0, 0.0, 0.0, 0.0, 0.0, 0.0, 0.0, 0.0, 0.0, 0.0, 0.0, 0.0, 0.0, 0.0, 0.0, 0.0, 0.0, 0.0, 0.0, 0.0, 0.0, 0.0, 0.0, 0.0, 0.0, 0.0, 0.0, 0.0, 0.0, 0.0, 0.0, 0.0, 0.0, 0.0, 0.0, 0.0, 0.0, 0.0, 0.0, 0.0, 0.0, 0.0, 0.0, 0.0, 0.0, 0.0, 0.0, 0.0, 0.0, 0.0, 0.0, 0.0, 0.0, 0.0, 0.0, 0.0, 0.0, 0.0, 0.0, 0.0, 0.0, 0.0, 0.0, 0.0, 0.0, 0.0, 0.0, 0.0])
me_cube_001.materials.append(mat_material_002)
me_cube_001.materials.append(mat_material_001)
me_cube_001.materials.append(mat_material_003)
me_cube_001.use_remesh_preserve_volume = False
me_cube_001.use_remesh_preserve_attributes = False
me_cube_001.use_mirror_vertex_groups = False
me_cube_001.auto_texspace = False
me_cube_001.update()

# ---- objects
ob_plane = bpy.data.objects.new('Plane', me_plane_001)
ob_cube = bpy.data.objects.new('Cube', me_cube_001)

# ---- transforms, parenting, visibility, modifiers, constraints
ob_plane.location = (-3.179, 0.0, 0.4309)
ob_plane.rotation_euler = (3.127e-10, 0.05259, 9.171e-09)
ob_plane.scale = (0.6732, 0.3824, 0.9994)
ob_plane.lineart.crease_threshold = 0.0
ob_cube.location = (0.0, 0.0, -0.01042)
ob_cube.show_texture_space = True
ob_cube.lineart.crease_threshold = 0.0
_vg = ob_cube.vertex_groups.new(name='Group')

# ---- collection membership
col_collection_1.objects.link(ob_plane)
col_collection_1.objects.link(ob_cube)

# ---- scene / render settings (as saved in the file)
scene.frame_start = 1; scene.frame_end = 250; scene.frame_set(3)
scene.render.engine = 'CYCLES'
scene.render.resolution_percentage = 50
scene.render.dither_intensity = 0.0
scene.cycles.use_denoising = False
scene.cycles.samples = 128
scene.cycles.sampling_pattern = 'TABULATED_SOBOL'
scene.cycles.light_sampling_threshold = 0.0
scene.cycles.use_adaptive_sampling = False
scene.cycles.use_light_tree = False
scene.cycles.blur_glossy = 0.0
scene.cycles.sample_clamp_indirect = 0.0
scene.view_settings.view_transform = 'Standard'
bpy.context.view_layer.update()

# ---- added for rendering (the .blend has no active camera and no usable light): camera, sun
cam_auto = bpy.data.cameras.new('AutoCamera')
cam_auto.lens = 50.0
cam_auto.sensor_width = 36.0
cam_auto.clip_end = 1000.0
ob_auto_camera = bpy.data.objects.new('AutoCamera', cam_auto)
scene.collection.objects.link(ob_auto_camera)
ob_auto_camera.location = (6.45246, -8.18228, 5.66551)
ob_auto_camera.rotation_euler = (1.09748, -7.21219e-08, 0.694738)
scene.camera = ob_auto_camera
light_auto_sun = bpy.data.lights.new('AutoSun', 'SUN')
light_auto_sun.energy = 3.0
light_auto_sun.angle = 0.0523599
ob_auto_sun = bpy.data.objects.new('AutoSun', light_auto_sun)
scene.collection.objects.link(ob_auto_sun)
ob_auto_sun.rotation_euler = (0.872665, 0.174533, 0.523599)
bpy.context.view_layer.update()
